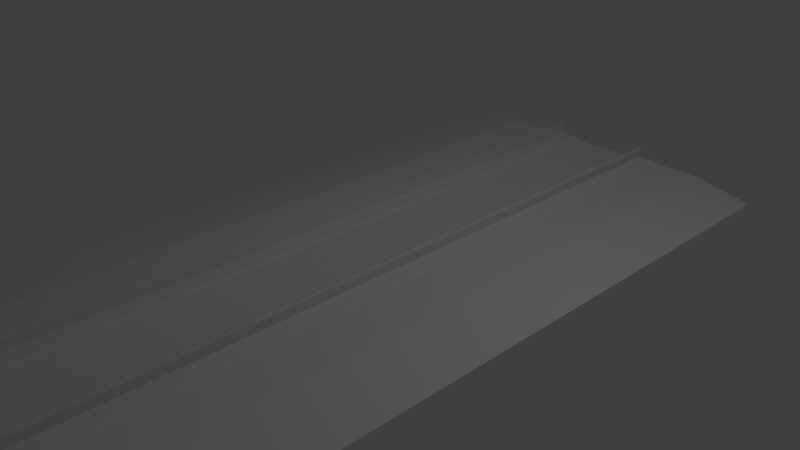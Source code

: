 # Source: PGA_DKGantry_PZeg1t6m_C.blend  (saved by Blender 4.2.66; exported with 4.5.12 LTS)
import bpy
from mathutils import Matrix  # noqa: F401  (used for matrix-valued properties, if any)

bpy.ops.wm.read_factory_settings(use_empty=True)
scene = bpy.context.scene
scene.name = 'Scene'

# ---- collections
col_main = bpy.data.collections.new('MAIN'); scene.collection.children.link(col_main)
col_main_0400 = bpy.data.collections.new('MAIN_0400'); col_main.children.link(col_main_0400)
col_pga_dkgantry_p_c_pole = bpy.data.collections.new('pga_dkgantry_P_C_pole'); col_main_0400.children.link(col_pga_dkgantry_p_c_pole)
col_main_1200 = bpy.data.collections.new('MAIN_1200'); col_main.children.link(col_main_1200)
col_pga_dk_gantry_p1t6m_c_pole_002 = bpy.data.collections.new('pga_dk_gantry_p1t6m_C_pole.002'); col_main_1200.children.link(col_pga_dk_gantry_p1t6m_c_pole_002)
col_reference_track = bpy.data.collections.new('reference_track'); scene.collection.children.link(col_reference_track)

# ---- images (referenced by path relative to the original .blend; pixels are not part of the script)
import os
ASSET_DIR = os.environ.get("B2B_ASSET_DIR", "")  # directory of the original .blend (textures are referenced by path, not embedded)
HERE = os.path.dirname(os.path.abspath(__file__))  # packed textures are extracted next to this script under _unpacked/

def load_image(name, relpath, width, height, colorspace="sRGB"):
    """Load a texture the original file referenced (path relative to the .blend, or extracted next to this script)."""
    p = next((c for c in (os.path.join(HERE, relpath), os.path.join(ASSET_DIR, relpath)) if relpath and os.path.exists(c)), "")
    if p:
        img = bpy.data.images.load(p, check_existing=True)
        img.name = name
    else:  # same state as the original file: an image datablock whose file is absent (Cycles renders it pink)
        img = bpy.data.images.new(name, width, height)
        img.source = "FILE"
        img.filepath = "//" + (relpath or name)
    img.colorspace_settings.name = colorspace
    return img
img_pga_dkgantry_pzeg1t_png = load_image('PGA_DKGantry_PZeg1t.png', 'PGA_DKGantry_PZeg1t.png', 1024, 1024, 'sRGB')
img_pga_dkgantry_wire_png = load_image('PGA_DKGantry_Wire.png', 'PGA_DKGantry_Wire.png', 1024, 1024, 'sRGB')

# ---- materials (node trees are filled in below, after node groups)
mat_pga_dkgantry_pzeg = bpy.data.materials.new('PGA_DKGantry_PZeg')
mat_pga_dkgantry_pzeg.use_backface_culling = True
mat_pga_dkgantry_wire_002 = bpy.data.materials.new('PGA_DKGantry_Wire.002')
mat_pga_dkgantry_wire_002.use_backface_culling = True

# ---- node groups
ng_auto_smooth_003 = bpy.data.node_groups.new('Auto Smooth.003', 'GeometryNodeTree')
_s = ng_auto_smooth_003.interface.new_socket(name='Geometry', in_out='OUTPUT', socket_type='NodeSocketGeometry')
_s = ng_auto_smooth_003.interface.new_socket(name='Geometry', in_out='INPUT', socket_type='NodeSocketGeometry')
_s = ng_auto_smooth_003.interface.new_socket(name='Angle', in_out='INPUT', socket_type='NodeSocketFloat')
_s.subtype = 'ANGLE'
_s.min_value = 0.0
_s.max_value = 3.142
ng_auto_smooth_003.is_modifier = True
_N = ng_auto_smooth_003.nodes; _L = ng_auto_smooth_003.links
n0 = _N.new('NodeGroupOutput'); n0.name = 'Group Output'; n0.location = (480, -100)
n1 = _N.new('NodeGroupInput'); n1.name = 'Group Input'; n1.location = (-420, -300)
n2 = _N.new('NodeGroupInput'); n2.name = 'Group Input.001'; n2.location = (-60, -100)
n3 = _N.new('GeometryNodeSetShadeSmooth'); n3.name = 'Set Shade Smooth'; n3.location = (120, -100)
n3.domain = 'EDGE'
n4 = _N.new('GeometryNodeSetShadeSmooth'); n4.name = 'Set Shade Smooth.001'; n4.location = (300, -100)
n5 = _N.new('GeometryNodeInputMeshEdgeAngle'); n5.name = 'Edge Angle'; n5.location = (-420, -220)
n6 = _N.new('GeometryNodeInputEdgeSmooth'); n6.name = 'Is Edge Smooth'; n6.location = (-60, -160)
n7 = _N.new('GeometryNodeInputShadeSmooth'); n7.name = 'Is Face Smooth'; n7.location = (-240, -340)
n8 = _N.new('FunctionNodeBooleanMath'); n8.name = 'Boolean Math'; n8.location = (-60, -220)
n9 = _N.new('FunctionNodeCompare'); n9.name = 'Compare'; n9.location = (-240, -180)
n9.operation = 'LESS_EQUAL'
_L.new(n5.outputs[0], n9.inputs[0])
_L.new(n4.outputs[0], n0.inputs[0])
_L.new(n1.outputs[1], n9.inputs[1])
_L.new(n9.outputs[0], n8.inputs[0])
_L.new(n7.outputs[0], n8.inputs[1])
_L.new(n2.outputs[0], n3.inputs[0])
_L.new(n6.outputs[0], n3.inputs[1])
_L.new(n3.outputs[0], n4.inputs[0])
_L.new(n8.outputs[0], n3.inputs[2])
n0.is_active_output = True
ng_smooth_by_angle = bpy.data.node_groups.new('Smooth by Angle', 'GeometryNodeTree')
_s = ng_smooth_by_angle.interface.new_socket(name='Mesh', in_out='OUTPUT', socket_type='NodeSocketGeometry')
_s = ng_smooth_by_angle.interface.new_socket(name='Mesh', in_out='INPUT', socket_type='NodeSocketGeometry')
_s = ng_smooth_by_angle.interface.new_socket(name='Angle', in_out='INPUT', socket_type='NodeSocketFloat')
_s.subtype = 'ANGLE'
_s.default_value = 0.5236
_s.min_value = 0.0
_s.max_value = 3.142
_s.description = 'Maximum face angle for smooth edges'
_s = ng_smooth_by_angle.interface.new_socket(name='Ignore Sharpness', in_out='INPUT', socket_type='NodeSocketBool')
_s.force_non_field = True
ng_smooth_by_angle.description = 'Set the sharpness of mesh edges based on the angle between the neighboring faces'
ng_smooth_by_angle.is_modifier = True
_N = ng_smooth_by_angle.nodes; _L = ng_smooth_by_angle.links
n0 = _N.new('GeometryNodeSetShadeSmooth'); n0.name = 'Set Shade Smooth'; n0.location = (120, -80)
n0.domain = 'EDGE'
n1 = _N.new('GeometryNodeSetShadeSmooth'); n1.name = 'Set Shade Smooth.001'; n1.location = (300, -80)
n2 = _N.new('NodeGroupOutput'); n2.name = 'Group Output'; n2.location = (480, -80)
n3 = _N.new('GeometryNodeInputMeshEdgeAngle'); n3.name = 'Edge Angle'; n3.location = (-440, -240)
n4 = _N.new('NodeGroupInput'); n4.name = 'Group Input'; n4.location = (-80, -80)
n5 = _N.new('GeometryNodeInputEdgeSmooth'); n5.name = 'Is Edge Smooth'; n5.location = (-260, -120)
n6 = _N.new('GeometryNodeInputShadeSmooth'); n6.name = 'Is Shade Smooth'; n6.location = (-440, -397)
n7 = _N.new('FunctionNodeCompare'); n7.name = 'Compare'; n7.location = (-260, -260)
n7.operation = 'LESS_EQUAL'
n7.inputs[6].default_value = (0.0, 0.0, 0.0, 0.0)
n7.inputs[7].default_value = (0.0, 0.0, 0.0, 0.0)
n8 = _N.new('FunctionNodeBooleanMath'); n8.name = 'Boolean Math.001'; n8.location = (-80, -260)
n9 = _N.new('NodeGroupInput'); n9.name = 'Group Input.001'; n9.location = (-440, -329)
n10 = _N.new('NodeGroupInput'); n10.name = 'Group Input.002'; n10.location = (-259, -189)
n11 = _N.new('FunctionNodeBooleanMath'); n11.name = 'Boolean Math'; n11.location = (-80, -149)
n11.operation = 'OR'
n12 = _N.new('FunctionNodeBooleanMath'); n12.name = 'Boolean Math.002'; n12.location = (-260, -380)
n12.operation = 'OR'
n13 = _N.new('NodeGroupInput'); n13.name = 'Group Input.003'; n13.location = (-440, -460)
_L.new(n3.outputs[0], n7.inputs[0])
_L.new(n1.outputs[0], n2.inputs[0])
_L.new(n9.outputs[1], n7.inputs[1])
_L.new(n7.outputs[0], n8.inputs[0])
_L.new(n4.outputs[0], n0.inputs[0])
_L.new(n0.outputs[0], n1.inputs[0])
_L.new(n8.outputs[0], n0.inputs[2])
_L.new(n10.outputs[2], n11.inputs[1])
_L.new(n5.outputs[0], n11.inputs[0])
_L.new(n11.outputs[0], n0.inputs[1])
_L.new(n13.outputs[2], n12.inputs[1])
_L.new(n6.outputs[0], n12.inputs[0])
_L.new(n12.outputs[0], n8.inputs[1])
n2.is_active_output = True
ng_auto_smooth_005 = bpy.data.node_groups.new('Auto Smooth.005', 'GeometryNodeTree')
_s = ng_auto_smooth_005.interface.new_socket(name='Geometry', in_out='OUTPUT', socket_type='NodeSocketGeometry')
_s = ng_auto_smooth_005.interface.new_socket(name='Geometry', in_out='INPUT', socket_type='NodeSocketGeometry')
_s = ng_auto_smooth_005.interface.new_socket(name='Angle', in_out='INPUT', socket_type='NodeSocketFloat')
_s.subtype = 'ANGLE'
_s.min_value = 0.0
_s.max_value = 3.142
ng_auto_smooth_005.is_modifier = True
_N = ng_auto_smooth_005.nodes; _L = ng_auto_smooth_005.links
n0 = _N.new('NodeGroupOutput'); n0.name = 'Group Output'; n0.location = (480, -100)
n1 = _N.new('NodeGroupInput'); n1.name = 'Group Input'; n1.location = (-420, -300)
n2 = _N.new('NodeGroupInput'); n2.name = 'Group Input.001'; n2.location = (-60, -100)
n3 = _N.new('GeometryNodeSetShadeSmooth'); n3.name = 'Set Shade Smooth'; n3.location = (120, -100)
n3.domain = 'EDGE'
n4 = _N.new('GeometryNodeSetShadeSmooth'); n4.name = 'Set Shade Smooth.001'; n4.location = (300, -100)
n5 = _N.new('GeometryNodeInputMeshEdgeAngle'); n5.name = 'Edge Angle'; n5.location = (-420, -220)
n6 = _N.new('GeometryNodeInputEdgeSmooth'); n6.name = 'Is Edge Smooth'; n6.location = (-60, -160)
n7 = _N.new('GeometryNodeInputShadeSmooth'); n7.name = 'Is Face Smooth'; n7.location = (-240, -340)
n8 = _N.new('FunctionNodeBooleanMath'); n8.name = 'Boolean Math'; n8.location = (-60, -220)
n9 = _N.new('FunctionNodeCompare'); n9.name = 'Compare'; n9.location = (-240, -180)
n9.operation = 'LESS_EQUAL'
_L.new(n5.outputs[0], n9.inputs[0])
_L.new(n4.outputs[0], n0.inputs[0])
_L.new(n1.outputs[1], n9.inputs[1])
_L.new(n9.outputs[0], n8.inputs[0])
_L.new(n7.outputs[0], n8.inputs[1])
_L.new(n2.outputs[0], n3.inputs[0])
_L.new(n6.outputs[0], n3.inputs[1])
_L.new(n3.outputs[0], n4.inputs[0])
_L.new(n8.outputs[0], n3.inputs[2])
n0.is_active_output = True

# ---- material node trees
mat_pga_dkgantry_pzeg.use_nodes = True; mat_pga_dkgantry_pzeg.node_tree.nodes.clear()
_N = mat_pga_dkgantry_pzeg.node_tree.nodes; _L = mat_pga_dkgantry_pzeg.node_tree.links
n0 = _N.new('ShaderNodeOutputMaterial'); n0.name = 'Material Output'; n0.location = (300, 0)
n1 = _N.new('ShaderNodeBsdfPrincipled'); n1.name = 'Principled BSDF'; n1.location = (0, 0)
n2 = _N.new('ShaderNodeTexImage'); n2.name = 'Image Texture'; n2.location = (-300, 0)
n3 = _N.new('ShaderNodeUVMap'); n3.name = 'UV Map'; n3.location = (-550, 0)
n4 = _N.new('ShaderNodeBsdfPrincipled'); n4.name = 'Principled BSDF.001'; n4.location = (10, 0)
n5 = _N.new('ShaderNodeTexImage'); n5.name = 'Image Texture.001'; n5.location = (-280, -20)
n5.image = img_pga_dkgantry_pzeg1t_png
_L.new(n4.outputs[0], n0.inputs[0])
_L.new(n5.outputs[0], n4.inputs[0])
n0.is_active_output = True
mat_pga_dkgantry_wire_002.use_nodes = True; mat_pga_dkgantry_wire_002.node_tree.nodes.clear()
_N = mat_pga_dkgantry_wire_002.node_tree.nodes; _L = mat_pga_dkgantry_wire_002.node_tree.links
n0 = _N.new('ShaderNodeOutputMaterial'); n0.name = 'Material Output'; n0.location = (300, 0)
n1 = _N.new('ShaderNodeBsdfPrincipled'); n1.name = 'Principled BSDF'; n1.location = (0, 0)
n1.distribution = 'GGX'
n1.subsurface_method = 'RANDOM_WALK_SKIN'
n1.inputs[2].default_value = 1.0
n1.inputs[3].default_value = 1.45
n1.inputs[13].default_value = 0.0
n1.inputs[27].default_value = (0.0, 0.0, 0.0, 1.0)
n1.inputs[28].default_value = 1.0
n2 = _N.new('ShaderNodeTexImage'); n2.name = 'Image Texture'; n2.location = (-300, 0)
n2.image = img_pga_dkgantry_wire_png
n3 = _N.new('ShaderNodeUVMap'); n3.name = 'UV Map'; n3.location = (-550, 0)
n3.uv_map = 'UVMap'
_L.new(n1.outputs[0], n0.inputs[0])
_L.new(n3.outputs[0], n2.inputs[0])
_L.new(n2.outputs[0], n1.inputs[0])
n0.is_active_output = True

# ---- world
world_world = bpy.data.worlds.new('World'); scene.world = world_world
world_world.use_nodes = True; world_world.node_tree.nodes.clear()
_N = world_world.node_tree.nodes; _L = world_world.node_tree.links
n0 = _N.new('ShaderNodeBackground'); n0.name = 'Background'; n0.location = (10, 300)
n0.inputs[0].default_value = (0.05088, 0.05088, 0.05088, 1.0)
n1 = _N.new('ShaderNodeOutputWorld'); n1.name = 'World Output'; n1.location = (300, 300)
_L.new(n0.outputs[0], n1.inputs[0])
n1.is_active_output = True
world_world.color = (0.05088, 0.05088, 0.05088)
world_world.use_sun_shadow = False
world_world.sun_shadow_jitter_overblur = 0.0
world_world.cycles.sampling_method = 'MANUAL'

# ---- cameras
cam_camera = bpy.data.cameras.new('Camera')
cam_camera.clip_end = 100.0
cam_camera.lens = 35.0
cam_camera.sensor_width = 32.0
cam_camera.sensor_height = 18.0
cam_camera.ortho_scale = 7.314
cam_camera.dof.focus_distance = 0.0
cam_camera.dof.aperture_fstop = 128.0

# ---- lights
light_lamp = bpy.data.lights.new('Lamp', 'POINT')
light_lamp.transmission_factor = 0.0
light_lamp.cutoff_distance = 30.0
light_lamp.energy = 100.0
light_lamp.shadow_buffer_clip_start = 1.001
light_lamp.shadow_soft_size = 0.1
light_lamp.shadow_maximum_resolution = 0.006
light_lamp.use_absolute_resolution = True

# ---- meshes
me_pga_dk_gantry_p1t6m_c_pole_clamp_001 = bpy.data.meshes.new('pga_dk_gantry_p1t6m_C_pole_clamp.001')
me_pga_dk_gantry_p1t6m_c_pole_clamp_001.from_pydata([(2.45, -0.1316, 8.089), (2.45, -0.14, 8.096), (2.45, -0.1342, 8.09), (2.45, -0.1365, 8.091), (2.45, -0.1384, 8.092), (2.45, -0.1396, 8.094), (2.45, 0.14, 8.096), (2.45, 0.1316, 8.089), (2.45, 0.1396, 8.094), (2.45, 0.1384, 8.092), (2.45, 0.1365, 8.091), (2.45, 0.1342, 8.09), (2.45, -0.14, 8.304), (2.45, -0.1316, 8.311), (2.45, -0.1396, 8.306), (2.45, -0.1384, 8.308), (2.45, -0.1365, 8.309), (2.45, -0.1342, 8.31), (2.55, -0.14, 8.096), (2.55, -0.1316, 8.089), (2.55, -0.1396, 8.094), (2.55, -0.1384, 8.092), (2.55, -0.1365, 8.091), (2.55, -0.1342, 8.09), (2.55, 0.1316, 8.089), (2.55, 0.14, 8.096), (2.55, 0.1342, 8.09), (2.55, 0.1365, 8.091), (2.55, 0.1384, 8.092), (2.55, 0.1396, 8.094), (2.55, -0.1316, 8.311), (2.55, -0.14, 8.304), (2.55, -0.1342, 8.31), (2.55, -0.1365, 8.309), (2.55, -0.1384, 8.308), (2.55, -0.1396, 8.306), (2.55, 0.14, 8.304), (2.55, 0.1316, 8.311), (2.55, 0.1396, 8.306), (2.55, 0.1384, 8.308), (2.55, 0.1365, 8.309), (2.55, 0.1342, 8.31), (2.45, 0.1316, 8.311), (2.45, 0.14, 8.304), (2.45, 0.1342, 8.31), (2.45, 0.1365, 8.309), (2.45, 0.1384, 8.308), (2.45, 0.1396, 8.306)], [], [(18, 31, 12, 1), (0, 2, 3, 4, 5, 1, 12, 14, 15, 16, 17, 13, 42, 44, 45, 46, 47, 43, 6, 8, 9, 10, 11, 7), (6, 43, 36, 25), (24, 26, 27, 28, 29, 25, 36, 38, 39, 40, 41, 37, 30, 32, 33, 34, 35, 31, 18, 20, 21, 22, 23, 19), (37, 42, 13, 30), (0, 19, 23, 2), (2, 23, 22, 3), (3, 22, 21, 4), (4, 21, 20, 5), (5, 20, 18, 1), (30, 13, 17, 32), (32, 17, 16, 33), (33, 16, 15, 34), (34, 15, 14, 35), (35, 14, 12, 31), (42, 37, 41, 44), (44, 41, 40, 45), (45, 40, 39, 46), (46, 39, 38, 47), (47, 38, 36, 43), (24, 7, 11, 26), (26, 11, 10, 27), (27, 10, 9, 28), (28, 9, 8, 29), (29, 8, 6, 25), (7, 24, 19, 0)])
me_pga_dk_gantry_p1t6m_c_pole_clamp_001.polygons.foreach_set('use_smooth', [True] * 26)
_uv = me_pga_dk_gantry_p1t6m_c_pole_clamp_001.uv_layers.new(name='UVMap')
_uv.uv.foreach_set('vector', [0.1537, 0.95, 0.1537, 0.9306, 0.163, 0.9306, 0.163, 0.95, 0.1743, 0.5844, 0.1743, 0.5846, 0.1742, 0.5849, 0.1741, 0.585, 0.1739, 0.5851, 0.1737, 0.5852, 0.1543, 0.5852, 0.1541, 0.5851, 0.1539, 0.585, 0.1538, 0.5849, 0.1537, 0.5846, 0.1537, 0.5844, 0.1537, 0.5598, 0.1537, 0.5596, 0.1538, 0.5593, 0.1539, 0.5592, 0.1541, 0.5591, 0.1543, 0.559, 0.1737, 0.559, 0.1739, 0.5591, 0.1741, 0.5592, 0.1742, 0.5593, 0.1743, 0.5596, 0.1743, 0.5598, 0.1537, 0.9782, 0.1537, 0.9588, 0.163, 0.9588, 0.163, 0.9782, 0.1743, 0.6186, 0.1743, 0.6188, 0.1742, 0.6191, 0.1741, 0.6192, 0.1739, 0.6194, 0.1737, 0.6194, 0.1543, 0.6194, 0.1541, 0.6194, 0.1539, 0.6192, 0.1538, 0.6191, 0.1537, 0.6188, 0.1537, 0.6186, 0.1537, 0.594, 0.1537, 0.5938, 0.1538, 0.5936, 0.1539, 0.5934, 0.1541, 0.5933, 0.1543, 0.5932, 0.1737, 0.5932, 0.1739, 0.5933, 0.1741, 0.5934, 0.1742, 0.5936, 0.1743, 0.5938, 0.1743, 0.594, 0.163, 0.8312, 0.1537, 0.8312, 0.1537, 0.8066, 0.163, 0.8066, 0.163, 0.8405, 0.1537, 0.8405, 0.1537, 0.8403, 0.163, 0.8403, 0.163, 0.8403, 0.1537, 0.8403, 0.1537, 0.8401, 0.163, 0.8401, 0.163, 0.8401, 0.1537, 0.8401, 0.1537, 0.8399, 0.163, 0.8399, 0.163, 0.9503, 0.1537, 0.9503, 0.1537, 0.9502, 0.163, 0.9502, 0.163, 0.9502, 0.1537, 0.9502, 0.1537, 0.95, 0.163, 0.95, 0.163, 0.8066, 0.1537, 0.8066, 0.1537, 0.8064, 0.163, 0.8064, 0.163, 0.8064, 0.1537, 0.8064, 0.1537, 0.8062, 0.163, 0.8062, 0.163, 0.8062, 0.1537, 0.8062, 0.1537, 0.806, 0.163, 0.806, 0.1537, 0.9302, 0.163, 0.9302, 0.163, 0.9304, 0.1537, 0.9304, 0.1537, 0.9304, 0.163, 0.9304, 0.163, 0.9306, 0.1537, 0.9306, 0.1537, 0.8312, 0.163, 0.8312, 0.163, 0.8314, 0.1537, 0.8314, 0.1537, 0.8314, 0.163, 0.8314, 0.163, 0.8317, 0.1537, 0.8317, 0.1537, 0.8317, 0.163, 0.8317, 0.163, 0.8318, 0.1537, 0.8318, 0.1537, 0.9584, 0.163, 0.9584, 0.163, 0.9586, 0.1537, 0.9586, 0.1537, 0.9586, 0.163, 0.9586, 0.163, 0.9588, 0.1537, 0.9588, 0.1537, 0.8651, 0.163, 0.8651, 0.163, 0.8654, 0.1537, 0.8654, 0.1537, 0.8654, 0.163, 0.8654, 0.163, 0.8656, 0.1537, 0.8656, 0.1537, 0.8656, 0.163, 0.8656, 0.163, 0.8658, 0.1537, 0.8658, 0.163, 0.9785, 0.1537, 0.9785, 0.1537, 0.9784, 0.163, 0.9784, 0.163, 0.9784, 0.1537, 0.9784, 0.1537, 0.9782, 0.163, 0.9782, 0.163, 0.8651, 0.1537, 0.8651, 0.1537, 0.8405, 0.163, 0.8405])
me_pga_dk_gantry_p1t6m_c_pole_clamp_001.materials.append(mat_pga_dkgantry_pzeg)
me_pga_dk_gantry_p1t6m_c_pole_clamp_001.update()
me_pga_dk_gantry_p1t6m_c_pole_clamp_bolt1_001 = bpy.data.meshes.new('pga_dk_gantry_p1t6m_C_pole_clamp_bolt1.001')
me_pga_dk_gantry_p1t6m_c_pole_clamp_bolt1_001.from_pydata([(-8.26, -0.105, -2.56), (-8.26, -0.105, -2.44), (-8.245, -0.1125, -2.56), (-8.245, -0.1125, -2.44), (-8.245, -0.1275, -2.56), (-8.245, -0.1275, -2.44), (-8.26, -0.135, -2.56), (-8.26, -0.135, -2.44), (-8.275, -0.1275, -2.56), (-8.275, -0.1275, -2.44), (-8.275, -0.1125, -2.56), (-8.275, -0.1125, -2.44), (-8.14, 0.135, -2.56), (-8.14, 0.135, -2.44), (-8.125, 0.1275, -2.56), (-8.125, 0.1275, -2.44), (-8.125, 0.1125, -2.56), (-8.125, 0.1125, -2.44), (-8.14, 0.105, -2.56), (-8.14, 0.105, -2.44), (-8.155, 0.1125, -2.56), (-8.155, 0.1125, -2.44), (-8.155, 0.1275, -2.56), (-8.155, 0.1275, -2.44), (-8.26, 0.135, -2.56), (-8.26, 0.135, -2.44), (-8.245, 0.1275, -2.56), (-8.245, 0.1275, -2.44), (-8.245, 0.1125, -2.56), (-8.245, 0.1125, -2.44), (-8.26, 0.105, -2.56), (-8.26, 0.105, -2.44), (-8.275, 0.1125, -2.56), (-8.275, 0.1125, -2.44), (-8.275, 0.1275, -2.56), (-8.275, 0.1275, -2.44), (-8.14, -0.105, -2.56), (-8.14, -0.105, -2.44), (-8.125, -0.1125, -2.56), (-8.125, -0.1125, -2.44), (-8.125, -0.1275, -2.56), (-8.125, -0.1275, -2.44), (-8.14, -0.135, -2.56), (-8.14, -0.135, -2.44), (-8.155, -0.1275, -2.56), (-8.155, -0.1275, -2.44), (-8.155, -0.1125, -2.56), (-8.155, -0.1125, -2.44)], [], [(0, 1, 3, 2), (2, 3, 5, 4), (4, 5, 7, 6), (6, 7, 9, 8), (3, 1, 11, 9, 7, 5), (8, 9, 11, 10), (10, 11, 1, 0), (0, 2, 4, 6, 8, 10), (12, 13, 15, 14), (14, 15, 17, 16), (16, 17, 19, 18), (18, 19, 21, 20), (15, 13, 23, 21, 19, 17), (20, 21, 23, 22), (22, 23, 13, 12), (12, 14, 16, 18, 20, 22), (24, 25, 27, 26), (26, 27, 29, 28), (28, 29, 31, 30), (30, 31, 33, 32), (27, 25, 35, 33, 31, 29), (32, 33, 35, 34), (34, 35, 25, 24), (24, 26, 28, 30, 32, 34), (36, 37, 39, 38), (38, 39, 41, 40), (40, 41, 43, 42), (42, 43, 45, 44), (39, 37, 47, 45, 43, 41), (44, 45, 47, 46), (46, 47, 37, 36), (36, 38, 40, 42, 44, 46)])
_uv = me_pga_dk_gantry_p1t6m_c_pole_clamp_bolt1_001.uv_layers.new(name='UVMap')
_uv.uv.foreach_set('vector', [0.4794, 0.307, 0.4794, 0.2713, 0.4824, 0.2713, 0.4824, 0.307, 0.4724, 0.3684, 0.4724, 0.3327, 0.4744, 0.3327, 0.4744, 0.3684, 0.4744, 0.3684, 0.4744, 0.3327, 0.4794, 0.3327, 0.4794, 0.3684, 0.4794, 0.3684, 0.4794, 0.3327, 0.4824, 0.3327, 0.4824, 0.3684, 0.446, 0.09687, 0.442, 0.09388, 0.442, 0.08889, 0.446, 0.08689, 0.4499, 0.08989, 0.4499, 0.09488, 0.4724, 0.307, 0.4724, 0.2713, 0.4744, 0.2713, 0.4744, 0.307, 0.4744, 0.307, 0.4744, 0.2713, 0.4794, 0.2713, 0.4794, 0.307, 0.442, 0.1295, 0.442, 0.1245, 0.446, 0.1225, 0.4499, 0.1255, 0.4499, 0.1305, 0.446, 0.1325, 0.4794, 0.6139, 0.4794, 0.5782, 0.4824, 0.5782, 0.4824, 0.6139, 0.4443, 0.6754, 0.4443, 0.6397, 0.4463, 0.6397, 0.4463, 0.6754, 0.4463, 0.6754, 0.4463, 0.6397, 0.4513, 0.6397, 0.4513, 0.6754, 0.4513, 0.6754, 0.4513, 0.6397, 0.4543, 0.6397, 0.4543, 0.6754, 0.446, 0.3821, 0.442, 0.3791, 0.442, 0.3741, 0.446, 0.3721, 0.4499, 0.3751, 0.4499, 0.3801, 0.4724, 0.6139, 0.4724, 0.5782, 0.4744, 0.5782, 0.4744, 0.6139, 0.4744, 0.6139, 0.4744, 0.5782, 0.4794, 0.5782, 0.4794, 0.6139, 0.4499, 0.4147, 0.446, 0.4177, 0.442, 0.4157, 0.442, 0.4107, 0.446, 0.4077, 0.4499, 0.4097, 0.4794, 0.6753, 0.4794, 0.6396, 0.4824, 0.6396, 0.4824, 0.6753, 0.4724, 0.7367, 0.4724, 0.701, 0.4744, 0.701, 0.4744, 0.7367, 0.4744, 0.7367, 0.4744, 0.701, 0.4794, 0.701, 0.4794, 0.7367, 0.4794, 0.7367, 0.4794, 0.701, 0.4824, 0.701, 0.4824, 0.7367, 0.446, 0.2395, 0.442, 0.2365, 0.442, 0.2315, 0.446, 0.2295, 0.4499, 0.2325, 0.4499, 0.2375, 0.4724, 0.6753, 0.4724, 0.6396, 0.4744, 0.6396, 0.4744, 0.6753, 0.4744, 0.6753, 0.4744, 0.6396, 0.4794, 0.6396, 0.4794, 0.6753, 0.4464, 0.4869, 0.442, 0.4847, 0.442, 0.4802, 0.4464, 0.478, 0.4509, 0.4802, 0.4509, 0.4847, 0.4794, 0.4298, 0.4794, 0.3941, 0.4824, 0.3941, 0.4824, 0.4298, 0.4724, 0.7981, 0.4724, 0.7624, 0.4744, 0.7624, 0.4744, 0.7981, 0.4744, 0.7981, 0.4744, 0.7624, 0.4794, 0.7624, 0.4794, 0.7981, 0.4794, 0.7981, 0.4794, 0.7624, 0.4824, 0.7624, 0.4824, 0.7981, 0.4509, 0.5193, 0.4464, 0.5215, 0.442, 0.5193, 0.442, 0.5148, 0.4464, 0.5126, 0.4509, 0.5148, 0.4724, 0.4298, 0.4724, 0.3941, 0.4744, 0.3941, 0.4744, 0.4298, 0.4744, 0.4298, 0.4744, 0.3941, 0.4794, 0.3941, 0.4794, 0.4298, 0.4464, 0.5561, 0.442, 0.5539, 0.442, 0.5494, 0.4464, 0.5472, 0.4509, 0.5494, 0.4509, 0.5539])
me_pga_dk_gantry_p1t6m_c_pole_clamp_bolt1_001.materials.append(mat_pga_dkgantry_pzeg)
me_pga_dk_gantry_p1t6m_c_pole_clamp_bolt1_001.update()
me_pga_dk_gantry_p1t6m_m_pole_002 = bpy.data.meshes.new('pga_dk_gantry_p1t6m_M_pole.002')
me_pga_dk_gantry_p1t6m_m_pole_002.from_pydata([(-2.45, -0.1, 8.28), (-2.45, -0.08, 8.3), (-2.45, -0.09732, 8.29), (-2.45, -0.09, 8.297), (-2.45, 0.08, 8.3), (-2.45, 0.1, 8.28), (-2.45, 0.09, 8.297), (-2.45, 0.09732, 8.29), (2.45, -0.08, 8.3), (2.45, -0.1, 8.28), (2.45, -0.09, 8.297), (2.45, -0.09732, 8.29), (-2.45, -0.08, 8.1), (-2.45, -0.1, 8.12), (-2.45, -0.09, 8.103), (-2.45, -0.09732, 8.11), (-2.45, 0.1, 8.12), (-2.45, 0.08, 8.1), (-2.45, 0.09732, 8.11), (-2.45, 0.09, 8.103), (2.45, -0.1, 8.12), (2.45, -0.08, 8.1), (2.45, -0.09732, 8.11), (2.45, -0.09, 8.103), (2.45, 0.08, 8.1), (2.45, 0.1, 8.12), (2.45, 0.09, 8.103), (2.45, 0.09732, 8.11), (2.45, 0.1, 8.28), (2.45, 0.08, 8.3), (2.45, 0.09732, 8.29), (2.45, 0.09, 8.297)], [], [(5, 28, 25, 16), (13, 20, 9, 0), (4, 6, 7, 5, 16, 18, 19, 17, 12, 14, 15, 13, 0, 2, 3, 1), (17, 24, 21, 12), (24, 26, 27, 25, 28, 30, 31, 29, 8, 10, 11, 9, 20, 22, 23, 21), (0, 9, 11, 2), (2, 11, 10, 3), (3, 10, 8, 1), (20, 13, 15, 22), (22, 15, 14, 23), (23, 14, 12, 21), (24, 17, 19, 26), (26, 19, 18, 27), (27, 18, 16, 25), (28, 5, 7, 30), (30, 7, 6, 31), (31, 6, 4, 29), (1, 8, 29, 4)])
me_pga_dk_gantry_p1t6m_m_pole_002.polygons.foreach_set('use_smooth', [True] * 18)
_uv = me_pga_dk_gantry_p1t6m_m_pole_002.uv_layers.new(name='UVMap')
_uv.uv.foreach_set('vector', [0.1696, 0.02476, 0.1696, 0.4825, 0.1546, 0.4825, 0.1546, 0.02476, 0.349, 0.8617, 0.349, 0.404, 0.364, 0.404, 0.364, 0.8617, 0.1537, 0.6598, 0.1539, 0.6589, 0.1546, 0.6582, 0.1556, 0.6579, 0.1705, 0.6579, 0.1714, 0.6582, 0.1721, 0.6589, 0.1724, 0.6598, 0.1724, 0.6747, 0.1721, 0.6757, 0.1714, 0.6764, 0.1705, 0.6766, 0.1556, 0.6766, 0.1546, 0.6764, 0.1539, 0.6757, 0.1537, 0.6747, 0.144, 0.02476, 0.144, 0.4825, 0.1291, 0.4825, 0.1291, 0.02476, 0.1724, 0.7015, 0.1721, 0.7024, 0.1714, 0.7031, 0.1705, 0.7034, 0.1556, 0.7034, 0.1546, 0.7031, 0.1539, 0.7024, 0.1537, 0.7015, 0.1537, 0.6865, 0.1539, 0.6856, 0.1546, 0.6849, 0.1556, 0.6847, 0.1705, 0.6847, 0.1714, 0.6849, 0.1721, 0.6856, 0.1724, 0.6865, 0.364, 0.8617, 0.364, 0.404, 0.3649, 0.404, 0.3649, 0.8617, 0.1274, 0.9484, 0.1274, 0.4906, 0.1281, 0.4906, 0.1281, 0.9484, 0.1281, 0.9484, 0.1281, 0.4906, 0.1291, 0.4906, 0.1291, 0.9484, 0.349, 0.404, 0.349, 0.8617, 0.3481, 0.8617, 0.3481, 0.404, 0.1274, 0.4825, 0.1274, 0.02476, 0.1281, 0.02476, 0.1281, 0.4825, 0.1281, 0.4825, 0.1281, 0.02476, 0.1291, 0.02476, 0.1291, 0.4825, 0.144, 0.4825, 0.144, 0.02476, 0.1449, 0.02476, 0.1449, 0.4825, 0.1449, 0.4825, 0.1449, 0.02476, 0.1456, 0.02476, 0.1456, 0.4825, 0.1537, 0.4825, 0.1537, 0.02476, 0.1546, 0.02476, 0.1546, 0.4825, 0.1696, 0.4825, 0.1696, 0.02476, 0.1705, 0.02476, 0.1705, 0.4825, 0.1456, 0.4906, 0.1456, 0.9484, 0.1449, 0.9484, 0.1449, 0.4906, 0.1449, 0.4906, 0.1449, 0.9484, 0.144, 0.9484, 0.144, 0.4906, 0.1291, 0.9484, 0.1291, 0.4906, 0.144, 0.4906, 0.144, 0.9484])
me_pga_dk_gantry_p1t6m_m_pole_002.materials.append(mat_pga_dkgantry_pzeg)
me_pga_dk_gantry_p1t6m_m_pole_002.update()
me_pga_dk_gantry_n1t6m_z_m_supportwire_001 = bpy.data.meshes.new('pga_dk_gantry_n1t6m_Z_M_supportwire.001')
me_pga_dk_gantry_n1t6m_z_m_supportwire_001.from_pydata([(-22.33, 0.02, -1.0), (-22.33, 0.02, 1.0), (-22.31, 0.0, -1.0), (-22.31, 0.0, 1.0), (-22.33, -0.02, -1.0), (-22.33, -0.02, 1.0), (-22.35, 0.0, -1.0), (-22.35, 0.0, 1.0)], [], [(0, 1, 3, 2), (2, 3, 5, 4), (3, 1, 7, 5), (4, 5, 7, 6), (6, 7, 1, 0), (0, 2, 4, 6)])
me_pga_dk_gantry_n1t6m_z_m_supportwire_001.polygons.foreach_set('use_smooth', [True] * 6)
_uv = me_pga_dk_gantry_n1t6m_z_m_supportwire_001.uv_layers.new(name='UVMap')
_uv.uv.foreach_set('vector', [0.5774, 0.0, 0.5774, 0.6667, 0.5673, 0.6667, 0.5673, 0.0, 0.5586, 0.0, 0.5586, 0.6667, 0.5485, 0.6667, 0.5485, 0.0, 0.9424, 0.2844, 0.9424, 0.275, 0.9525, 0.275, 0.9525, 0.2844, 0.5398, 0.0, 0.5398, 0.6667, 0.5297, 0.6667, 0.5297, 0.0, 0.5209, 0.0, 0.5209, 0.6667, 0.5108, 0.6667, 0.5108, 0.0, 0.9235, 0.275, 0.9336, 0.275, 0.9336, 0.2844, 0.9235, 0.2844])
me_pga_dk_gantry_n1t6m_z_m_supportwire_001.materials.append(mat_pga_dkgantry_wire_002)
me_pga_dk_gantry_n1t6m_z_m_supportwire_001.update()
me_pga_dk_gantry_n1t6m_z_m_supportwire_insulator1_003 = bpy.data.meshes.new('pga_dk_gantry_n1t6m_Z_M_supportwire_insulator1.003')
me_pga_dk_gantry_n1t6m_z_m_supportwire_insulator1_003.from_pydata([(-3.147, 0.04302, -6.4), (-3.137, 0.04302, -6.438), (-3.135, 0.01194, -6.42), (-3.131, 0.0741, -6.384), (-3.135, 0.0741, -6.42), (-3.129, 0.04302, -6.366), (-3.131, 0.01194, -6.384), (-3.129, 0.04302, -6.366), (-3.131, 0.01194, -6.384), (-3.119, 0.04302, -6.367), (-3.121, 0.01194, -6.385), (-3.131, 0.0741, -6.384), (-3.121, 0.0741, -6.385), (-3.135, 0.0741, -6.42), (-3.137, 0.04302, -6.438), (-3.125, 0.0741, -6.421), (-3.127, 0.04302, -6.439), (-3.125, 0.01194, -6.421), (-3.135, 0.01194, -6.42), (-3.125, 0.01194, -6.421), (-3.135, 0.01194, -6.42), (-3.109, 0.04302, -6.404), (-3.119, 0.04302, -6.367), (-3.121, 0.01194, -6.385), (-3.125, 0.01194, -6.421), (-3.127, 0.04302, -6.439), (-3.125, 0.0741, -6.421), (-3.121, 0.0741, -6.385), (-3.203, 0.04302, -6.395), (-3.19, 0.0741, -6.414), (-3.185, 0.04302, -6.36), (-3.19, 0.01194, -6.414), (-3.187, 0.01194, -6.378), (-3.187, 0.0741, -6.378), (-3.192, 0.04302, -6.432), (-3.185, 0.04302, -6.36), (-3.187, 0.0741, -6.378), (-3.177, 0.01194, -6.379), (-3.175, 0.04302, -6.361), (-3.187, 0.01194, -6.378), (-3.181, 0.01194, -6.415), (-3.19, 0.01194, -6.414), (-3.177, 0.0741, -6.379), (-3.19, 0.0741, -6.414), (-3.181, 0.0741, -6.415), (-3.192, 0.04302, -6.432), (-3.182, 0.04302, -6.433), (-3.181, 0.01194, -6.415), (-3.19, 0.01194, -6.414), (-3.165, 0.04302, -6.399), (-3.175, 0.04302, -6.361), (-3.181, 0.01194, -6.415), (-3.177, 0.01194, -6.379), (-3.181, 0.0741, -6.415), (-3.182, 0.04302, -6.433), (-3.177, 0.0741, -6.379), (-3.258, 0.04302, -6.389), (-3.242, 0.0741, -6.372), (-3.246, 0.0741, -6.408), (-3.248, 0.04302, -6.426), (-3.246, 0.01194, -6.408), (-3.241, 0.04302, -6.354), (-3.242, 0.01194, -6.372), (-3.241, 0.04302, -6.354), (-3.242, 0.0741, -6.372), (-3.232, 0.01194, -6.373), (-3.242, 0.01194, -6.372), (-3.231, 0.04302, -6.356), (-3.232, 0.0741, -6.373), (-3.246, 0.0741, -6.408), (-3.236, 0.0741, -6.409), (-3.238, 0.04302, -6.427), (-3.248, 0.04302, -6.426), (-3.246, 0.01194, -6.408), (-3.236, 0.01194, -6.409), (-3.246, 0.01194, -6.408), (-3.236, 0.01194, -6.409), (-3.22, 0.04302, -6.393), (-3.232, 0.01194, -6.373), (-3.236, 0.0741, -6.409), (-3.232, 0.0741, -6.373), (-3.236, 0.01194, -6.409), (-3.238, 0.04302, -6.427), (-3.231, 0.04302, -6.356), (-3.175, 0.04302, -6.397), (-3.159, 0.01194, -6.381), (-3.157, 0.04302, -6.363), (-3.163, 0.01194, -6.417), (-3.164, 0.04302, -6.435), (-3.163, 0.0741, -6.417), (-3.159, 0.0741, -6.381), (-3.157, 0.04302, -6.363), (-3.159, 0.01194, -6.381), (-3.149, 0.01194, -6.382), (-3.147, 0.04302, -6.364), (-3.159, 0.0741, -6.381), (-3.149, 0.0741, -6.382), (-3.163, 0.0741, -6.417), (-3.164, 0.04302, -6.435), (-3.153, 0.0741, -6.418), (-3.155, 0.04302, -6.436), (-3.163, 0.01194, -6.417), (-3.153, 0.01194, -6.418), (-3.153, 0.01194, -6.418), (-3.163, 0.01194, -6.417), (-3.137, 0.04302, -6.401), (-3.155, 0.04302, -6.436), (-3.153, 0.0741, -6.418), (-3.147, 0.04302, -6.364), (-3.153, 0.01194, -6.418), (-3.149, 0.01194, -6.382), (-3.149, 0.0741, -6.382), (-3.23, 0.04302, -6.392), (-3.213, 0.04302, -6.357), (-3.215, 0.01194, -6.375), (-3.22, 0.04302, -6.429), (-3.218, 0.01194, -6.411), (-3.215, 0.0741, -6.375), (-3.218, 0.0741, -6.411), (-3.213, 0.04302, -6.357), (-3.215, 0.0741, -6.375), (-3.215, 0.01194, -6.375), (-3.203, 0.04302, -6.358), (-3.205, 0.01194, -6.376), (-3.208, 0.01194, -6.412), (-3.218, 0.01194, -6.411), (-3.205, 0.0741, -6.376), (-3.218, 0.0741, -6.411), (-3.208, 0.0741, -6.412), (-3.22, 0.04302, -6.429), (-3.21, 0.04302, -6.43), (-3.218, 0.01194, -6.411), (-3.208, 0.01194, -6.412), (-3.193, 0.04302, -6.396), (-3.203, 0.04302, -6.358), (-3.208, 0.0741, -6.412), (-3.21, 0.04302, -6.43), (-3.208, 0.01194, -6.412), (-3.205, 0.01194, -6.376), (-3.205, 0.0741, -6.376), (-3.286, 0.04302, -6.386), (-3.268, 0.04302, -6.352), (-3.274, 0.01194, -6.405), (-3.27, 0.01194, -6.369), (-3.27, 0.0741, -6.369), (-3.276, 0.04302, -6.423), (-3.274, 0.0741, -6.405), (-3.268, 0.04302, -6.352), (-3.26, 0.01194, -6.37), (-3.258, 0.04302, -6.353), (-3.27, 0.01194, -6.369), (-3.27, 0.0741, -6.369), (-3.26, 0.0741, -6.37), (-3.274, 0.0741, -6.405), (-3.264, 0.0741, -6.406), (-3.276, 0.04302, -6.423), (-3.274, 0.01194, -6.405), (-3.266, 0.04302, -6.424), (-3.264, 0.01194, -6.406), (-3.274, 0.01194, -6.405), (-3.264, 0.01194, -6.406), (-3.248, 0.04302, -6.39), (-3.264, 0.01194, -6.406), (-3.266, 0.04302, -6.424), (-3.264, 0.0741, -6.406), (-3.26, 0.0741, -6.37), (-3.258, 0.04302, -6.353), (-3.26, 0.01194, -6.37)], [], [(0, 4, 1), (0, 1, 2), (0, 2, 6), (0, 5, 3), (0, 3, 4), (0, 6, 5), (7, 8, 10), (11, 7, 9), (7, 10, 9), (11, 9, 12), (13, 11, 12), (14, 13, 15), (13, 12, 15), (14, 15, 16), (18, 14, 16), (18, 16, 17), (8, 19, 10), (8, 20, 19), (21, 27, 22), (21, 22, 23), (21, 23, 24), (21, 24, 25), (21, 25, 26), (21, 26, 27), (28, 33, 29), (28, 29, 34), (28, 30, 33), (28, 32, 30), (28, 34, 31), (28, 31, 32), (36, 35, 38), (35, 39, 37), (35, 37, 38), (39, 41, 40), (39, 40, 37), (36, 38, 42), (43, 36, 42), (43, 42, 44), (45, 43, 44), (45, 44, 46), (48, 45, 46), (48, 46, 47), (49, 55, 50), (49, 50, 52), (49, 51, 54), (49, 52, 51), (49, 53, 55), (49, 54, 53), (56, 61, 57), (56, 57, 58), (56, 58, 59), (56, 59, 60), (56, 60, 62), (56, 62, 61), (64, 63, 67), (63, 66, 65), (63, 65, 67), (64, 67, 68), (69, 64, 68), (69, 68, 70), (72, 70, 71), (72, 69, 70), (73, 72, 71), (73, 71, 74), (66, 75, 76), (66, 76, 65), (77, 78, 81), (77, 83, 78), (77, 79, 80), (77, 82, 79), (77, 80, 83), (77, 81, 82), (84, 87, 85), (84, 85, 86), (84, 86, 90), (84, 88, 87), (84, 89, 88), (84, 90, 89), (91, 92, 93), (91, 93, 94), (95, 91, 94), (95, 94, 96), (97, 95, 96), (97, 96, 99), (98, 97, 99), (98, 99, 100), (101, 98, 100), (101, 100, 102), (92, 103, 93), (92, 104, 103), (105, 106, 107), (105, 109, 106), (105, 107, 111), (105, 111, 108), (105, 108, 110), (105, 110, 109), (112, 113, 117), (112, 114, 113), (112, 116, 114), (112, 118, 115), (112, 115, 116), (112, 117, 118), (120, 119, 122), (119, 121, 123), (119, 123, 122), (121, 124, 123), (121, 125, 124), (120, 122, 126), (127, 120, 126), (127, 126, 128), (129, 127, 128), (129, 128, 130), (131, 129, 130), (131, 130, 132), (133, 139, 134), (133, 134, 138), (133, 135, 139), (133, 136, 135), (133, 137, 136), (133, 138, 137), (140, 141, 144), (140, 143, 141), (140, 145, 142), (140, 142, 143), (140, 144, 146), (140, 146, 145), (147, 150, 148), (147, 148, 149), (151, 147, 149), (151, 149, 152), (153, 151, 152), (153, 152, 154), (155, 153, 154), (156, 155, 157), (155, 154, 157), (156, 157, 158), (150, 160, 148), (150, 159, 160), (161, 162, 163), (161, 167, 162), (161, 163, 164), (161, 164, 165), (161, 165, 166), (161, 166, 167)])
me_pga_dk_gantry_n1t6m_z_m_supportwire_insulator1_003.polygons.foreach_set('use_smooth', [True] * 144)
_uv = me_pga_dk_gantry_n1t6m_z_m_supportwire_insulator1_003.uv_layers.new(name='UVMap')
_uv.uv.foreach_set('vector', [0.3249, 0.1652, 0.3373, 0.1726, 0.3257, 0.1795, 0.3249, 0.1652, 0.3257, 0.1795, 0.3141, 0.1734, 0.3249, 0.1652, 0.3141, 0.1734, 0.3141, 0.1603, 0.3249, 0.1652, 0.3257, 0.1534, 0.3373, 0.1595, 0.3249, 0.1652, 0.3373, 0.1595, 0.3373, 0.1726, 0.3249, 0.1652, 0.3141, 0.1603, 0.3257, 0.1534, 0.1138, 0.9724, 0.1138, 0.9656, 0.1176, 0.9656, 0.1138, 0.9859, 0.1138, 0.9724, 0.1176, 0.9724, 0.1138, 0.9724, 0.1176, 0.9656, 0.1176, 0.9724, 0.1138, 0.9859, 0.1176, 0.9724, 0.1176, 0.9859, 0.1138, 0.9926, 0.1138, 0.9859, 0.1176, 0.9859, 0.06706, 0.9605, 0.06706, 0.9673, 0.0633, 0.9673, 0.1138, 0.9926, 0.1176, 0.9859, 0.1176, 0.9926, 0.06706, 0.9605, 0.0633, 0.9673, 0.0633, 0.9605, 0.06706, 0.947, 0.06706, 0.9605, 0.0633, 0.9605, 0.06706, 0.947, 0.0633, 0.9605, 0.0633, 0.947, 0.9193, 0.987, 0.9156, 0.9938, 0.9156, 0.987, 0.9193, 0.987, 0.9193, 0.9938, 0.9156, 0.9938, 0.1897, 0.05822, 0.1912, 0.04471, 0.2024, 0.05146, 0.1897, 0.05822, 0.2024, 0.05146, 0.2024, 0.06498, 0.1897, 0.05822, 0.2024, 0.06498, 0.1912, 0.07174, 0.1897, 0.05822, 0.1912, 0.07174, 0.18, 0.06498, 0.1897, 0.05822, 0.18, 0.06498, 0.18, 0.05146, 0.1897, 0.05822, 0.18, 0.05146, 0.1912, 0.04471, 0.3895, 0.09249, 0.4018, 0.08681, 0.4018, 0.0999, 0.3895, 0.09249, 0.4018, 0.0999, 0.3903, 0.1069, 0.3895, 0.09249, 0.3903, 0.0807, 0.4018, 0.08681, 0.3895, 0.09249, 0.3787, 0.08767, 0.3903, 0.0807, 0.3895, 0.09249, 0.3903, 0.1069, 0.3787, 0.1008, 0.3895, 0.09249, 0.3787, 0.1008, 0.3787, 0.08767, 0.1408, 0.9852, 0.1408, 0.9717, 0.1446, 0.9717, 0.1408, 0.9717, 0.1408, 0.965, 0.1446, 0.965, 0.1408, 0.9717, 0.1446, 0.965, 0.1446, 0.9717, 0.9345, 0.9772, 0.9345, 0.984, 0.9308, 0.984, 0.9345, 0.9772, 0.9308, 0.984, 0.9308, 0.9772, 0.1408, 0.9852, 0.1446, 0.9717, 0.1446, 0.9852, 0.1408, 0.992, 0.1408, 0.9852, 0.1446, 0.9852, 0.1408, 0.992, 0.1446, 0.9852, 0.1446, 0.992, 0.4559, 0.7383, 0.4559, 0.7451, 0.4521, 0.7451, 0.4559, 0.7383, 0.4521, 0.7451, 0.4521, 0.7383, 0.4559, 0.7248, 0.4559, 0.7383, 0.4521, 0.7383, 0.4559, 0.7248, 0.4521, 0.7383, 0.4521, 0.7248, 0.3219, 0.0214, 0.3111, 0.01312, 0.3226, 0.007011, 0.3219, 0.0214, 0.3226, 0.007011, 0.3342, 0.01399, 0.3219, 0.0214, 0.3342, 0.02708, 0.3226, 0.03319, 0.3219, 0.0214, 0.3342, 0.01399, 0.3342, 0.02708, 0.3219, 0.0214, 0.3111, 0.02621, 0.3111, 0.01312, 0.3219, 0.0214, 0.3226, 0.03319, 0.3111, 0.02621, 0.3557, 0.1662, 0.3564, 0.1544, 0.368, 0.1605, 0.3557, 0.1662, 0.368, 0.1605, 0.368, 0.1736, 0.3557, 0.1662, 0.368, 0.1736, 0.3564, 0.1806, 0.3557, 0.1662, 0.3564, 0.1806, 0.3449, 0.1745, 0.3557, 0.1662, 0.3449, 0.1745, 0.3449, 0.1614, 0.3557, 0.1662, 0.3449, 0.1614, 0.3564, 0.1544, 0.06117, 0.7947, 0.06117, 0.7811, 0.06493, 0.7811, 0.06117, 0.7811, 0.06117, 0.7744, 0.06494, 0.7744, 0.06117, 0.7811, 0.06494, 0.7744, 0.06493, 0.7811, 0.06117, 0.7947, 0.06493, 0.7811, 0.06494, 0.7947, 0.06117, 0.8014, 0.06117, 0.7947, 0.06494, 0.7947, 0.06117, 0.8014, 0.06494, 0.7947, 0.06494, 0.8014, 0.05263, 0.961, 0.04887, 0.9678, 0.04887, 0.961, 0.05263, 0.961, 0.05263, 0.9678, 0.04887, 0.9678, 0.05263, 0.9475, 0.05263, 0.961, 0.04887, 0.961, 0.05263, 0.9475, 0.04887, 0.961, 0.04887, 0.9475, 0.9464, 0.9848, 0.9464, 0.9916, 0.9426, 0.9916, 0.9464, 0.9848, 0.9426, 0.9916, 0.9426, 0.9848, 0.288, 0.09509, 0.3004, 0.08768, 0.3004, 0.1008, 0.288, 0.09509, 0.2888, 0.0807, 0.3004, 0.08768, 0.288, 0.09509, 0.2772, 0.0999, 0.2772, 0.08681, 0.288, 0.09509, 0.2888, 0.1069, 0.2772, 0.0999, 0.288, 0.09509, 0.2772, 0.08681, 0.2888, 0.0807, 0.288, 0.09509, 0.3004, 0.1008, 0.2888, 0.1069, 0.1897, 0.09591, 0.1912, 0.1094, 0.18, 0.1027, 0.1897, 0.09591, 0.18, 0.1027, 0.18, 0.08916, 0.1897, 0.09591, 0.18, 0.08916, 0.1912, 0.0824, 0.1897, 0.09591, 0.2024, 0.1027, 0.1912, 0.1094, 0.1897, 0.09591, 0.2024, 0.08916, 0.2024, 0.1027, 0.1897, 0.09591, 0.1912, 0.0824, 0.2024, 0.08916, 0.06257, 0.8895, 0.06257, 0.8827, 0.06633, 0.8827, 0.06257, 0.8895, 0.06633, 0.8827, 0.06633, 0.8895, 0.06257, 0.903, 0.06257, 0.8895, 0.06633, 0.8895, 0.06257, 0.903, 0.06633, 0.8895, 0.06633, 0.903, 0.06257, 0.9097, 0.06257, 0.903, 0.06633, 0.903, 0.06257, 0.9097, 0.06633, 0.903, 0.06633, 0.9097, 0.4424, 0.8312, 0.4424, 0.8379, 0.4387, 0.8379, 0.4424, 0.8312, 0.4387, 0.8379, 0.4387, 0.8312, 0.4424, 0.8177, 0.4424, 0.8312, 0.4387, 0.8312, 0.4424, 0.8177, 0.4387, 0.8312, 0.4387, 0.8177, 0.7798, 0.9828, 0.776, 0.9896, 0.776, 0.9828, 0.7798, 0.9828, 0.7798, 0.9896, 0.776, 0.9896, 0.3864, 0.2425, 0.3872, 0.2542, 0.3756, 0.2473, 0.3864, 0.2425, 0.3988, 0.2481, 0.3872, 0.2542, 0.3864, 0.2425, 0.3756, 0.2473, 0.3756, 0.2342, 0.3864, 0.2425, 0.3756, 0.2342, 0.3872, 0.2281, 0.3864, 0.2425, 0.3872, 0.2281, 0.3988, 0.235, 0.3864, 0.2425, 0.3988, 0.235, 0.3988, 0.2481, 0.3288, 0.3124, 0.3296, 0.3006, 0.3412, 0.3067, 0.3288, 0.3124, 0.318, 0.3076, 0.3296, 0.3006, 0.3288, 0.3124, 0.318, 0.3207, 0.318, 0.3076, 0.3288, 0.3124, 0.3412, 0.3198, 0.3296, 0.3268, 0.3288, 0.3124, 0.3296, 0.3268, 0.318, 0.3207, 0.3288, 0.3124, 0.3412, 0.3067, 0.3412, 0.3198, 0.08754, 0.9856, 0.08754, 0.9721, 0.09131, 0.9721, 0.08754, 0.9721, 0.08754, 0.9654, 0.09131, 0.9654, 0.08754, 0.9721, 0.09131, 0.9654, 0.09131, 0.9721, 0.988, 0.986, 0.9843, 0.9928, 0.9843, 0.986, 0.988, 0.986, 0.988, 0.9928, 0.9843, 0.9928, 0.08754, 0.9856, 0.09131, 0.9721, 0.09131, 0.9856, 0.08754, 0.9924, 0.08754, 0.9856, 0.09131, 0.9856, 0.08754, 0.9924, 0.09131, 0.9856, 0.09131, 0.9924, 0.7503, 0.9479, 0.7503, 0.9547, 0.7466, 0.9547, 0.7503, 0.9479, 0.7466, 0.9547, 0.7466, 0.9479, 0.7503, 0.9344, 0.7503, 0.9479, 0.7466, 0.9479, 0.7503, 0.9344, 0.7466, 0.9479, 0.7466, 0.9344, 0.1908, 0.2082, 0.18, 0.1999, 0.1916, 0.1938, 0.1908, 0.2082, 0.1916, 0.1938, 0.2032, 0.2008, 0.1908, 0.2082, 0.18, 0.213, 0.18, 0.1999, 0.1908, 0.2082, 0.1916, 0.22, 0.18, 0.213, 0.1908, 0.2082, 0.2032, 0.2138, 0.1916, 0.22, 0.1908, 0.2082, 0.2032, 0.2008, 0.2032, 0.2138, 0.3557, 0.0188, 0.3564, 0.007011, 0.368, 0.01312, 0.3557, 0.0188, 0.3449, 0.01399, 0.3564, 0.007011, 0.3557, 0.0188, 0.3564, 0.03319, 0.3449, 0.02708, 0.3557, 0.0188, 0.3449, 0.02708, 0.3449, 0.01399, 0.3557, 0.0188, 0.368, 0.01312, 0.368, 0.02621, 0.3557, 0.0188, 0.368, 0.02621, 0.3564, 0.03319, 0.06117, 0.8188, 0.06117, 0.8121, 0.06493, 0.8121, 0.06117, 0.8188, 0.06493, 0.8121, 0.06493, 0.8188, 0.06117, 0.8324, 0.06117, 0.8188, 0.06493, 0.8188, 0.06117, 0.8324, 0.06493, 0.8188, 0.06493, 0.8324, 0.06117, 0.8391, 0.06117, 0.8324, 0.06493, 0.8324, 0.06117, 0.8391, 0.06493, 0.8324, 0.06493, 0.8391, 0.06633, 0.9339, 0.06633, 0.9407, 0.06257, 0.9407, 0.06633, 0.9204, 0.06633, 0.9339, 0.06257, 0.9339, 0.06633, 0.9339, 0.06257, 0.9407, 0.06257, 0.9339, 0.06633, 0.9204, 0.06257, 0.9339, 0.06257, 0.9204, 0.9463, 0.8894, 0.9426, 0.8962, 0.9426, 0.8894, 0.9463, 0.8894, 0.9463, 0.8962, 0.9426, 0.8962, 0.4202, 0.09508, 0.4326, 0.1008, 0.421, 0.1069, 0.4202, 0.09508, 0.4326, 0.08767, 0.4326, 0.1008, 0.4202, 0.09508, 0.421, 0.1069, 0.4095, 0.0999, 0.4202, 0.09508, 0.4095, 0.0999, 0.4095, 0.08681, 0.4202, 0.09508, 0.4095, 0.08681, 0.421, 0.0807, 0.4202, 0.09508, 0.421, 0.0807, 0.4326, 0.08767])
me_pga_dk_gantry_n1t6m_z_m_supportwire_insulator1_003.materials.append(mat_pga_dkgantry_pzeg)
me_pga_dk_gantry_n1t6m_z_m_supportwire_insulator1_003.use_remesh_preserve_volume = False
me_pga_dk_gantry_n1t6m_z_m_supportwire_insulator1_003.use_remesh_preserve_attributes = False
me_pga_dk_gantry_n1t6m_z_m_supportwire_insulator1_003.use_mirror_vertex_groups = False
me_pga_dk_gantry_n1t6m_z_m_supportwire_insulator1_003.update()
me_pga_dk_gantry_n1t6m_z_m_supportwire_insulator1_rod_003 = bpy.data.meshes.new('pga_dk_gantry_n1t6m_Z_M_supportwire_insulator1_rod.003')
me_pga_dk_gantry_n1t6m_z_m_supportwire_insulator1_rod_003.from_pydata([(-3.066, 0.04182, -6.398), (-3.106, 0.03138, -6.4), (-3.066, 0.03138, -6.404), (-3.105, 0.04182, -6.394), (-3.066, 0.03138, -6.404), (-3.066, 0.05227, -6.404), (-3.068, 0.05227, -6.416), (-3.068, 0.03138, -6.416), (-3.068, 0.04182, -6.422), (-3.108, 0.04182, -6.418), (-3.068, 0.03138, -6.416), (-3.107, 0.03138, -6.412), (-3.107, 0.05227, -6.412), (-3.107, 0.03138, -6.412), (-3.105, 0.04182, -6.394), (-3.106, 0.03138, -6.4), (-3.106, 0.05227, -6.4), (-3.105, 0.04182, -6.394), (-3.066, 0.04182, -6.398), (-3.068, 0.05227, -6.416), (-3.106, 0.05227, -6.4), (-3.066, 0.05227, -6.404), (-3.068, 0.04182, -6.422), (-3.107, 0.05227, -6.412), (-3.108, 0.04182, -6.418), (-3.066, 0.03138, -6.404), (-3.107, 0.03138, -6.412), (-3.068, 0.03138, -6.416), (-3.106, 0.03138, -6.4), (-3.106, 0.04182, -6.397), (-3.287, 0.03347, -6.382), (-3.106, 0.03347, -6.401), (-3.287, 0.04182, -6.378), (-3.106, 0.03347, -6.401), (-3.107, 0.03347, -6.411), (-3.287, 0.03347, -6.382), (-3.288, 0.03347, -6.392), (-3.107, 0.03347, -6.411), (-3.289, 0.04182, -6.397), (-3.108, 0.04182, -6.416), (-3.288, 0.03347, -6.392), (-3.108, 0.04182, -6.416), (-3.289, 0.04182, -6.397), (-3.107, 0.05018, -6.411), (-3.288, 0.05018, -6.392), (-3.107, 0.05018, -6.411), (-3.287, 0.05018, -6.382), (-3.288, 0.05018, -6.392), (-3.106, 0.05018, -6.401), (-3.106, 0.05018, -6.401), (-3.287, 0.05018, -6.382), (-3.106, 0.04182, -6.397), (-3.287, 0.04182, -6.378), (-3.286, 0.04182, -6.375), (-3.326, 0.04182, -6.371), (-3.288, 0.05227, -6.393), (-3.288, 0.03138, -6.393), (-3.287, 0.05227, -6.381), (-3.287, 0.03138, -6.381), (-3.287, 0.03138, -6.381), (-3.327, 0.03138, -6.377), (-3.286, 0.04182, -6.375), (-3.326, 0.04182, -6.371), (-3.327, 0.05227, -6.377), (-3.326, 0.04182, -6.371), (-3.328, 0.05227, -6.389), (-3.329, 0.04182, -6.395), (-3.288, 0.05227, -6.393), (-3.328, 0.03138, -6.389), (-3.327, 0.05227, -6.377), (-3.287, 0.05227, -6.381), (-3.327, 0.03138, -6.377), (-3.288, 0.03138, -6.393), (-3.328, 0.03138, -6.389), (-3.289, 0.04182, -6.399), (-3.328, 0.05227, -6.389), (-3.289, 0.04182, -6.399), (-3.329, 0.04182, -6.395), (-3.287, 0.03138, -6.381), (-3.327, 0.03138, -6.377), (-3.288, 0.03138, -6.393), (-3.328, 0.03138, -6.389)], [], [(1, 0, 3), (0, 1, 4), (0, 2, 7), (0, 6, 5), (0, 7, 6), (6, 7, 8), (10, 9, 8), (9, 10, 11), (12, 9, 13), (12, 13, 14), (14, 13, 15), (12, 14, 16), (17, 5, 16), (5, 17, 18), (20, 19, 12), (19, 20, 21), (22, 23, 6), (23, 22, 24), (26, 25, 28), (25, 26, 27), (30, 29, 32), (29, 30, 31), (33, 36, 34), (36, 33, 35), (38, 37, 40), (37, 38, 39), (44, 41, 42), (41, 44, 43), (46, 45, 47), (45, 46, 48), (52, 49, 50), (49, 52, 51), (60, 53, 54), (53, 56, 55), (53, 55, 57), (53, 58, 56), (53, 60, 59), (57, 62, 61), (62, 57, 63), (65, 64, 63), (65, 66, 68), (69, 67, 65), (65, 68, 64), (67, 69, 70), (64, 68, 71), (66, 72, 73), (72, 66, 74), (55, 56, 74), (76, 75, 55), (75, 76, 77), (81, 78, 79), (78, 81, 80)])
_uv = me_pga_dk_gantry_n1t6m_z_m_supportwire_insulator1_rod_003.uv_layers.new(name='UVMap')
_uv.uv.foreach_set('vector', [0.7863, 0.9277, 0.784, 0.9428, 0.784, 0.9277, 0.784, 0.9428, 0.7863, 0.9277, 0.7863, 0.9428, 0.1736, 0.8373, 0.1776, 0.8396, 0.1776, 0.8441, 0.1736, 0.8373, 0.1697, 0.8441, 0.1697, 0.8396, 0.1736, 0.8373, 0.1776, 0.8441, 0.1697, 0.8441, 0.1697, 0.8441, 0.1776, 0.8441, 0.1736, 0.8464, 0.799, 0.9679, 0.8035, 0.9528, 0.8035, 0.9679, 0.8035, 0.9528, 0.799, 0.9679, 0.799, 0.9528, 0.1777, 0.8256, 0.1737, 0.8278, 0.1698, 0.8256, 0.1777, 0.8256, 0.1698, 0.8256, 0.1737, 0.8187, 0.1737, 0.8187, 0.1698, 0.8256, 0.1698, 0.821, 0.1777, 0.8256, 0.1737, 0.8187, 0.1777, 0.821, 0.104, 0.9463, 0.09951, 0.9613, 0.09951, 0.9463, 0.09951, 0.9613, 0.104, 0.9463, 0.104, 0.9613, 0.9449, 0.9575, 0.9426, 0.9726, 0.9426, 0.9575, 0.9426, 0.9726, 0.9449, 0.9575, 0.9449, 0.9726, 0.8132, 0.9383, 0.8155, 0.9233, 0.8155, 0.9383, 0.8155, 0.9233, 0.8132, 0.9383, 0.8132, 0.9233, 0.8327, 0.9522, 0.8305, 0.9672, 0.8305, 0.9522, 0.8305, 0.9672, 0.8327, 0.9522, 0.8327, 0.9672, 0.009513, 0.8137, 0.007696, 0.8822, 0.007696, 0.8137, 0.007696, 0.8822, 0.009513, 0.8137, 0.009513, 0.8822, 0.1156, 0.6277, 0.1174, 0.5592, 0.1174, 0.6277, 0.1174, 0.5592, 0.1156, 0.6277, 0.1156, 0.5592, 0.3643, 0.3328, 0.361, 0.3961, 0.361, 0.3328, 0.361, 0.3961, 0.3643, 0.3328, 0.3643, 0.3961, 0.3964, 0.2615, 0.3945, 0.3301, 0.3945, 0.2615, 0.3945, 0.3301, 0.3964, 0.2615, 0.3964, 0.3301, 0.1025, 0.6403, 0.1007, 0.7089, 0.1007, 0.6403, 0.1007, 0.7089, 0.1025, 0.6403, 0.1025, 0.7089, 0.1051, 0.7994, 0.1014, 0.868, 0.1014, 0.7994, 0.1014, 0.868, 0.1051, 0.7994, 0.1051, 0.868, 0.889, 0.95, 0.8867, 0.965, 0.8867, 0.95, 0.1745, 0.9641, 0.1785, 0.9709, 0.1706, 0.9709, 0.1745, 0.9641, 0.1706, 0.9709, 0.1706, 0.9663, 0.1745, 0.9641, 0.1785, 0.9663, 0.1785, 0.9709, 0.8867, 0.965, 0.889, 0.95, 0.889, 0.965, 0.8419, 0.9659, 0.8465, 0.9508, 0.8465, 0.9659, 0.8465, 0.9508, 0.8419, 0.9659, 0.8419, 0.9508, 0.1785, 0.9153, 0.1746, 0.9085, 0.1785, 0.9108, 0.1785, 0.9153, 0.1746, 0.9176, 0.1706, 0.9153, 0.9307, 0.9397, 0.9284, 0.9547, 0.9284, 0.9397, 0.1785, 0.9153, 0.1706, 0.9153, 0.1746, 0.9085, 0.9284, 0.9547, 0.9307, 0.9397, 0.9307, 0.9547, 0.1746, 0.9085, 0.1706, 0.9153, 0.1706, 0.9108, 0.9042, 0.9242, 0.8997, 0.9393, 0.8997, 0.9242, 0.8997, 0.9393, 0.9042, 0.9242, 0.9042, 0.9393, 0.1706, 0.9709, 0.1785, 0.9709, 0.1745, 0.9731, 0.9633, 0.8972, 0.9655, 0.8821, 0.9655, 0.8972, 0.9655, 0.8821, 0.9633, 0.8972, 0.9633, 0.8821, 0.9027, 0.9744, 0.9005, 0.9895, 0.9005, 0.9744, 0.9005, 0.9895, 0.9027, 0.9744, 0.9027, 0.9895])
me_pga_dk_gantry_n1t6m_z_m_supportwire_insulator1_rod_003.materials.append(mat_pga_dkgantry_pzeg)
me_pga_dk_gantry_n1t6m_z_m_supportwire_insulator1_rod_003.use_remesh_preserve_volume = False
me_pga_dk_gantry_n1t6m_z_m_supportwire_insulator1_rod_003.use_remesh_preserve_attributes = False
me_pga_dk_gantry_n1t6m_z_m_supportwire_insulator1_rod_003.use_mirror_vertex_groups = False
me_pga_dk_gantry_n1t6m_z_m_supportwire_insulator1_rod_003.update()
me_pga_dk_gantry_n1t6m_z_m_supportwire_insulator2_004 = bpy.data.meshes.new('pga_dk_gantry_n1t6m_Z_M_supportwire_insulator2.004')
me_pga_dk_gantry_n1t6m_z_m_supportwire_insulator2_004.from_pydata([(1.825, 0.1009, -6.931), (1.835, 0.1009, -6.968), (1.837, 0.06986, -6.95), (1.84, 0.132, -6.915), (1.837, 0.132, -6.95), (1.842, 0.1009, -6.897), (1.84, 0.06986, -6.915), (1.842, 0.1009, -6.897), (1.84, 0.06986, -6.915), (1.852, 0.1009, -6.898), (1.85, 0.06986, -6.916), (1.84, 0.132, -6.915), (1.85, 0.132, -6.916), (1.837, 0.132, -6.95), (1.835, 0.1009, -6.968), (1.847, 0.132, -6.951), (1.845, 0.1009, -6.969), (1.847, 0.06986, -6.951), (1.837, 0.06986, -6.95), (1.847, 0.06986, -6.951), (1.837, 0.06986, -6.95), (1.862, 0.1009, -6.935), (1.852, 0.1009, -6.898), (1.85, 0.06986, -6.916), (1.847, 0.06986, -6.951), (1.845, 0.1009, -6.969), (1.847, 0.132, -6.951), (1.85, 0.132, -6.916), (1.769, 0.1009, -6.925), (1.781, 0.132, -6.945), (1.787, 0.1009, -6.891), (1.781, 0.06986, -6.945), (1.785, 0.06986, -6.909), (1.785, 0.132, -6.909), (1.779, 0.1009, -6.962), (1.787, 0.1009, -6.891), (1.785, 0.132, -6.909), (1.795, 0.06986, -6.91), (1.797, 0.1009, -6.892), (1.785, 0.06986, -6.909), (1.791, 0.06986, -6.946), (1.781, 0.06986, -6.945), (1.795, 0.132, -6.91), (1.781, 0.132, -6.945), (1.791, 0.132, -6.946), (1.779, 0.1009, -6.962), (1.789, 0.1009, -6.963), (1.791, 0.06986, -6.946), (1.781, 0.06986, -6.945), (1.807, 0.1009, -6.929), (1.797, 0.1009, -6.892), (1.791, 0.06986, -6.946), (1.795, 0.06986, -6.91), (1.791, 0.132, -6.946), (1.789, 0.1009, -6.963), (1.795, 0.132, -6.91), (1.713, 0.1009, -6.919), (1.729, 0.132, -6.903), (1.725, 0.132, -6.939), (1.723, 0.1009, -6.957), (1.725, 0.06986, -6.939), (1.731, 0.1009, -6.885), (1.729, 0.06986, -6.903), (1.731, 0.1009, -6.885), (1.729, 0.132, -6.903), (1.739, 0.06986, -6.904), (1.729, 0.06986, -6.903), (1.741, 0.1009, -6.886), (1.739, 0.132, -6.904), (1.725, 0.132, -6.939), (1.735, 0.132, -6.94), (1.733, 0.1009, -6.958), (1.723, 0.1009, -6.957), (1.725, 0.06986, -6.939), (1.735, 0.06986, -6.94), (1.725, 0.06986, -6.939), (1.735, 0.06986, -6.94), (1.751, 0.1009, -6.923), (1.739, 0.06986, -6.904), (1.735, 0.132, -6.94), (1.739, 0.132, -6.904), (1.735, 0.06986, -6.94), (1.733, 0.1009, -6.958), (1.741, 0.1009, -6.886), (1.797, 0.1009, -6.928), (1.813, 0.06986, -6.912), (1.814, 0.1009, -6.894), (1.809, 0.06986, -6.947), (1.807, 0.1009, -6.965), (1.809, 0.132, -6.947), (1.813, 0.132, -6.912), (1.814, 0.1009, -6.894), (1.813, 0.06986, -6.912), (1.822, 0.06986, -6.913), (1.824, 0.1009, -6.895), (1.813, 0.132, -6.912), (1.822, 0.132, -6.913), (1.809, 0.132, -6.947), (1.807, 0.1009, -6.965), (1.819, 0.132, -6.949), (1.817, 0.1009, -6.966), (1.809, 0.06986, -6.947), (1.819, 0.06986, -6.949), (1.819, 0.06986, -6.949), (1.809, 0.06986, -6.947), (1.835, 0.1009, -6.932), (1.817, 0.1009, -6.966), (1.819, 0.132, -6.949), (1.824, 0.1009, -6.895), (1.819, 0.06986, -6.949), (1.822, 0.06986, -6.913), (1.822, 0.132, -6.913), (1.741, 0.1009, -6.922), (1.759, 0.1009, -6.888), (1.757, 0.06986, -6.906), (1.751, 0.1009, -6.959), (1.753, 0.06986, -6.942), (1.757, 0.132, -6.906), (1.753, 0.132, -6.942), (1.759, 0.1009, -6.888), (1.757, 0.132, -6.906), (1.757, 0.06986, -6.906), (1.769, 0.1009, -6.889), (1.767, 0.06986, -6.907), (1.763, 0.06986, -6.943), (1.753, 0.06986, -6.942), (1.767, 0.132, -6.907), (1.753, 0.132, -6.942), (1.763, 0.132, -6.943), (1.751, 0.1009, -6.959), (1.761, 0.1009, -6.961), (1.753, 0.06986, -6.942), (1.763, 0.06986, -6.943), (1.779, 0.1009, -6.926), (1.769, 0.1009, -6.889), (1.763, 0.132, -6.943), (1.761, 0.1009, -6.961), (1.763, 0.06986, -6.943), (1.767, 0.06986, -6.907), (1.767, 0.132, -6.907), (1.685, 0.1009, -6.916), (1.703, 0.1009, -6.882), (1.697, 0.06986, -6.936), (1.701, 0.06986, -6.9), (1.701, 0.132, -6.9), (1.696, 0.1009, -6.954), (1.697, 0.132, -6.936), (1.703, 0.1009, -6.882), (1.711, 0.06986, -6.901), (1.713, 0.1009, -6.883), (1.701, 0.06986, -6.9), (1.701, 0.132, -6.9), (1.711, 0.132, -6.901), (1.697, 0.132, -6.936), (1.707, 0.132, -6.937), (1.696, 0.1009, -6.954), (1.697, 0.06986, -6.936), (1.705, 0.1009, -6.955), (1.707, 0.06986, -6.937), (1.697, 0.06986, -6.936), (1.707, 0.06986, -6.937), (1.723, 0.1009, -6.92), (1.707, 0.06986, -6.937), (1.705, 0.1009, -6.955), (1.707, 0.132, -6.937), (1.711, 0.132, -6.901), (1.713, 0.1009, -6.883), (1.711, 0.06986, -6.901)], [], [(0, 4, 1), (0, 1, 2), (0, 2, 6), (0, 5, 3), (0, 3, 4), (0, 6, 5), (7, 8, 10), (11, 7, 9), (7, 10, 9), (11, 9, 12), (13, 11, 12), (14, 13, 15), (13, 12, 15), (14, 15, 16), (18, 14, 16), (18, 16, 17), (8, 19, 10), (8, 20, 19), (21, 27, 22), (21, 22, 23), (21, 23, 24), (21, 24, 25), (21, 25, 26), (21, 26, 27), (28, 33, 29), (28, 29, 34), (28, 30, 33), (28, 32, 30), (28, 34, 31), (28, 31, 32), (36, 35, 38), (35, 39, 37), (35, 37, 38), (39, 41, 40), (39, 40, 37), (36, 38, 42), (43, 36, 42), (43, 42, 44), (45, 43, 44), (45, 44, 46), (48, 45, 46), (48, 46, 47), (49, 55, 50), (49, 50, 52), (49, 51, 54), (49, 52, 51), (49, 53, 55), (49, 54, 53), (56, 61, 57), (56, 57, 58), (56, 58, 59), (56, 59, 60), (56, 60, 62), (56, 62, 61), (64, 63, 67), (63, 66, 65), (63, 65, 67), (64, 67, 68), (69, 64, 68), (69, 68, 70), (72, 70, 71), (72, 69, 70), (73, 72, 71), (73, 71, 74), (66, 75, 76), (66, 76, 65), (77, 78, 81), (77, 83, 78), (77, 79, 80), (77, 82, 79), (77, 80, 83), (77, 81, 82), (84, 87, 85), (84, 85, 86), (84, 86, 90), (84, 88, 87), (84, 89, 88), (84, 90, 89), (91, 92, 93), (91, 93, 94), (95, 91, 94), (95, 94, 96), (97, 95, 96), (97, 96, 99), (98, 97, 99), (98, 99, 100), (101, 98, 100), (101, 100, 102), (92, 103, 93), (92, 104, 103), (105, 106, 107), (105, 109, 106), (105, 107, 111), (105, 111, 108), (105, 108, 110), (105, 110, 109), (112, 113, 117), (112, 114, 113), (112, 116, 114), (112, 118, 115), (112, 115, 116), (112, 117, 118), (120, 119, 122), (119, 121, 123), (119, 123, 122), (121, 124, 123), (121, 125, 124), (120, 122, 126), (127, 120, 126), (127, 126, 128), (129, 127, 128), (129, 128, 130), (131, 129, 130), (131, 130, 132), (133, 139, 134), (133, 134, 138), (133, 135, 139), (133, 136, 135), (133, 137, 136), (133, 138, 137), (140, 141, 144), (140, 143, 141), (140, 145, 142), (140, 142, 143), (140, 144, 146), (140, 146, 145), (147, 150, 148), (147, 148, 149), (151, 147, 149), (151, 149, 152), (153, 151, 152), (153, 152, 154), (155, 153, 154), (156, 155, 157), (155, 154, 157), (156, 157, 158), (150, 160, 148), (150, 159, 160), (161, 162, 163), (161, 167, 162), (161, 163, 164), (161, 164, 165), (161, 165, 166), (161, 166, 167)])
me_pga_dk_gantry_n1t6m_z_m_supportwire_insulator2_004.polygons.foreach_set('use_smooth', [True] * 144)
_uv = me_pga_dk_gantry_n1t6m_z_m_supportwire_insulator2_004.uv_layers.new(name='UVMap')
_uv.uv.foreach_set('vector', [0.3631, 0.2737, 0.3755, 0.2811, 0.3639, 0.2881, 0.3631, 0.2737, 0.3639, 0.2881, 0.3523, 0.282, 0.3631, 0.2737, 0.3523, 0.282, 0.3523, 0.2689, 0.3631, 0.2737, 0.3639, 0.2619, 0.3755, 0.268, 0.3631, 0.2737, 0.3755, 0.268, 0.3755, 0.2811, 0.3631, 0.2737, 0.3523, 0.2689, 0.3639, 0.2619, 0.09942, 0.9724, 0.09942, 0.9656, 0.1032, 0.9656, 0.09942, 0.9859, 0.09942, 0.9724, 0.1032, 0.9724, 0.09942, 0.9724, 0.1032, 0.9656, 0.1032, 0.9724, 0.09942, 0.9859, 0.1032, 0.9724, 0.1032, 0.9859, 0.09942, 0.9926, 0.09942, 0.9859, 0.1032, 0.9859, 0.06605, 0.9854, 0.06605, 0.9921, 0.06228, 0.9921, 0.09942, 0.9926, 0.1032, 0.9859, 0.1032, 0.9926, 0.06605, 0.9854, 0.06228, 0.9921, 0.06228, 0.9854, 0.06605, 0.9718, 0.06605, 0.9854, 0.06228, 0.9854, 0.06605, 0.9718, 0.06228, 0.9854, 0.06228, 0.9718, 0.9203, 0.8971, 0.9165, 0.9038, 0.9165, 0.8971, 0.9203, 0.8971, 0.9203, 0.9038, 0.9165, 0.9038, 0.2208, 0.05822, 0.2223, 0.04471, 0.2335, 0.05146, 0.2208, 0.05822, 0.2335, 0.05146, 0.2335, 0.06498, 0.2208, 0.05822, 0.2335, 0.06498, 0.2223, 0.07174, 0.2208, 0.05822, 0.2223, 0.07174, 0.2111, 0.06498, 0.2208, 0.05822, 0.2111, 0.06498, 0.2111, 0.05146, 0.2208, 0.05822, 0.2111, 0.05146, 0.2223, 0.04471, 0.3864, 0.1293, 0.3988, 0.1237, 0.3988, 0.1367, 0.3864, 0.1293, 0.3988, 0.1367, 0.3872, 0.1437, 0.3864, 0.1293, 0.3872, 0.1175, 0.3988, 0.1237, 0.3864, 0.1293, 0.3756, 0.1245, 0.3872, 0.1175, 0.3864, 0.1293, 0.3872, 0.1437, 0.3756, 0.1376, 0.3864, 0.1293, 0.3756, 0.1376, 0.3756, 0.1245, 0.04853, 0.8677, 0.04853, 0.8542, 0.0523, 0.8542, 0.04853, 0.8542, 0.04853, 0.8474, 0.0523, 0.8474, 0.04853, 0.8542, 0.0523, 0.8474, 0.0523, 0.8542, 0.8289, 0.9819, 0.8289, 0.9886, 0.8251, 0.9886, 0.8289, 0.9819, 0.8251, 0.9886, 0.8251, 0.9819, 0.04853, 0.8677, 0.0523, 0.8542, 0.0523, 0.8677, 0.04853, 0.8745, 0.04853, 0.8677, 0.0523, 0.8677, 0.04853, 0.8745, 0.0523, 0.8677, 0.0523, 0.8745, 0.4559, 0.7693, 0.4559, 0.776, 0.4521, 0.776, 0.4559, 0.7693, 0.4521, 0.776, 0.4521, 0.7693, 0.4559, 0.7558, 0.4559, 0.7693, 0.4521, 0.7693, 0.4559, 0.7558, 0.4521, 0.7693, 0.4521, 0.7558, 0.3219, 0.05824, 0.3111, 0.04997, 0.3226, 0.04385, 0.3219, 0.05824, 0.3226, 0.04385, 0.3342, 0.05083, 0.3219, 0.05824, 0.3342, 0.06392, 0.3226, 0.07003, 0.3219, 0.05824, 0.3342, 0.05083, 0.3342, 0.06392, 0.3219, 0.05824, 0.3111, 0.06306, 0.3111, 0.04997, 0.3219, 0.05824, 0.3226, 0.07003, 0.3111, 0.06306, 0.3557, 0.203, 0.3564, 0.1912, 0.368, 0.1973, 0.3557, 0.203, 0.368, 0.1973, 0.368, 0.2104, 0.3557, 0.203, 0.368, 0.2104, 0.3564, 0.2174, 0.3557, 0.203, 0.3564, 0.2174, 0.3449, 0.2113, 0.3557, 0.203, 0.3449, 0.2113, 0.3449, 0.1982, 0.3557, 0.203, 0.3449, 0.1982, 0.3564, 0.1912, 0.07288, 0.794, 0.07288, 0.7805, 0.07665, 0.7805, 0.07288, 0.7805, 0.07288, 0.7737, 0.07665, 0.7737, 0.07288, 0.7805, 0.07665, 0.7737, 0.07665, 0.7805, 0.07288, 0.794, 0.07665, 0.7805, 0.07665, 0.794, 0.07288, 0.8008, 0.07288, 0.794, 0.07665, 0.794, 0.07288, 0.8008, 0.07665, 0.794, 0.07665, 0.8008, 0.05568, 0.9864, 0.05191, 0.9931, 0.05191, 0.9864, 0.05568, 0.9864, 0.05568, 0.9931, 0.05191, 0.9931, 0.05568, 0.9729, 0.05568, 0.9864, 0.05191, 0.9864, 0.05568, 0.9729, 0.05191, 0.9864, 0.05191, 0.9729, 0.7828, 0.9084, 0.7828, 0.9152, 0.779, 0.9152, 0.7828, 0.9084, 0.779, 0.9152, 0.779, 0.9084, 0.288, 0.1319, 0.3004, 0.1245, 0.3004, 0.1376, 0.288, 0.1319, 0.2888, 0.1175, 0.3004, 0.1245, 0.288, 0.1319, 0.2772, 0.1367, 0.2772, 0.1237, 0.288, 0.1319, 0.2888, 0.1437, 0.2772, 0.1367, 0.288, 0.1319, 0.2772, 0.1237, 0.2888, 0.1175, 0.288, 0.1319, 0.3004, 0.1376, 0.2888, 0.1437, 0.2528, 0.09084, 0.2544, 0.1044, 0.2431, 0.0976, 0.2528, 0.09084, 0.2431, 0.0976, 0.2431, 0.08408, 0.2528, 0.09084, 0.2431, 0.08408, 0.2544, 0.07733, 0.2528, 0.09084, 0.2656, 0.0976, 0.2544, 0.1044, 0.2528, 0.09084, 0.2656, 0.08408, 0.2656, 0.0976, 0.2528, 0.09084, 0.2544, 0.07733, 0.2656, 0.08408, 0.07248, 0.8549, 0.07248, 0.8482, 0.07625, 0.8482, 0.07248, 0.8549, 0.07625, 0.8482, 0.07625, 0.8549, 0.07248, 0.8685, 0.07248, 0.8549, 0.07625, 0.8549, 0.07248, 0.8685, 0.07625, 0.8549, 0.07625, 0.8685, 0.07248, 0.8752, 0.07248, 0.8685, 0.07625, 0.8685, 0.07248, 0.8752, 0.07625, 0.8685, 0.07625, 0.8752, 0.4414, 0.7074, 0.4414, 0.7142, 0.4377, 0.7142, 0.4414, 0.7074, 0.4377, 0.7142, 0.4377, 0.7074, 0.4414, 0.6939, 0.4414, 0.7074, 0.4377, 0.7074, 0.4414, 0.6939, 0.4377, 0.7074, 0.4377, 0.6939, 0.7942, 0.9828, 0.7905, 0.9896, 0.7905, 0.9828, 0.7942, 0.9828, 0.7942, 0.9896, 0.7905, 0.9896, 0.3557, 0.2425, 0.3564, 0.2542, 0.3449, 0.2473, 0.3557, 0.2425, 0.368, 0.2481, 0.3564, 0.2542, 0.3557, 0.2425, 0.3449, 0.2473, 0.3449, 0.2342, 0.3557, 0.2425, 0.3449, 0.2342, 0.3564, 0.2281, 0.3557, 0.2425, 0.3564, 0.2281, 0.368, 0.235, 0.3557, 0.2425, 0.368, 0.235, 0.368, 0.2481, 0.2541, 0.1602, 0.2548, 0.1484, 0.2664, 0.1546, 0.2541, 0.1602, 0.2433, 0.1554, 0.2548, 0.1484, 0.2541, 0.1602, 0.2433, 0.1685, 0.2433, 0.1554, 0.2541, 0.1602, 0.2664, 0.1676, 0.2548, 0.1746, 0.2541, 0.1602, 0.2548, 0.1746, 0.2433, 0.1685, 0.2541, 0.1602, 0.2664, 0.1546, 0.2664, 0.1676, 0.07311, 0.9856, 0.07311, 0.9721, 0.07688, 0.9721, 0.07311, 0.9721, 0.07311, 0.9654, 0.07688, 0.9654, 0.07311, 0.9721, 0.07688, 0.9654, 0.07688, 0.9721, 0.8738, 0.8993, 0.8701, 0.9061, 0.8701, 0.8993, 0.8738, 0.8993, 0.8738, 0.9061, 0.8701, 0.9061, 0.07311, 0.9856, 0.07688, 0.9721, 0.07688, 0.9856, 0.07311, 0.9924, 0.07311, 0.9856, 0.07688, 0.9856, 0.07311, 0.9924, 0.07688, 0.9856, 0.07688, 0.9924, 0.4569, 0.8002, 0.4569, 0.807, 0.4531, 0.807, 0.4569, 0.8002, 0.4531, 0.807, 0.4531, 0.8002, 0.4569, 0.7867, 0.4569, 0.8002, 0.4531, 0.8002, 0.4569, 0.7867, 0.4531, 0.8002, 0.4531, 0.7867, 0.2541, 0.126, 0.2433, 0.1177, 0.2548, 0.1116, 0.2541, 0.126, 0.2548, 0.1116, 0.2664, 0.1186, 0.2541, 0.126, 0.2433, 0.1308, 0.2433, 0.1177, 0.2541, 0.126, 0.2548, 0.1378, 0.2433, 0.1308, 0.2541, 0.126, 0.2664, 0.1317, 0.2548, 0.1378, 0.2541, 0.126, 0.2664, 0.1186, 0.2664, 0.1317, 0.3557, 0.05565, 0.3564, 0.04385, 0.368, 0.04997, 0.3557, 0.05565, 0.3449, 0.05083, 0.3564, 0.04385, 0.3557, 0.05565, 0.3564, 0.07003, 0.3449, 0.06392, 0.3557, 0.05565, 0.3449, 0.06392, 0.3449, 0.05083, 0.3557, 0.05565, 0.368, 0.04997, 0.368, 0.06306, 0.3557, 0.05565, 0.368, 0.06306, 0.3564, 0.07003, 0.07288, 0.8182, 0.07288, 0.8114, 0.07665, 0.8114, 0.07288, 0.8182, 0.07665, 0.8114, 0.07665, 0.8182, 0.07288, 0.8317, 0.07288, 0.8182, 0.07665, 0.8182, 0.07288, 0.8317, 0.07665, 0.8182, 0.07665, 0.8317, 0.07288, 0.8385, 0.07288, 0.8317, 0.07665, 0.8317, 0.07288, 0.8385, 0.07665, 0.8317, 0.07665, 0.8385, 0.07625, 0.8994, 0.07625, 0.9062, 0.07248, 0.9062, 0.07625, 0.8859, 0.07625, 0.8994, 0.07248, 0.8994, 0.07625, 0.8994, 0.07248, 0.9062, 0.07248, 0.8994, 0.07625, 0.8859, 0.07248, 0.8994, 0.07248, 0.8859, 0.8753, 0.9334, 0.8716, 0.9401, 0.8716, 0.9334, 0.8753, 0.9334, 0.8753, 0.9401, 0.8716, 0.9401, 0.3604, 0.3132, 0.3727, 0.3188, 0.3612, 0.325, 0.3604, 0.3132, 0.3727, 0.3058, 0.3727, 0.3188, 0.3604, 0.3132, 0.3612, 0.325, 0.3496, 0.318, 0.3604, 0.3132, 0.3496, 0.318, 0.3496, 0.3049, 0.3604, 0.3132, 0.3496, 0.3049, 0.3612, 0.2988, 0.3604, 0.3132, 0.3612, 0.2988, 0.3727, 0.3058])
me_pga_dk_gantry_n1t6m_z_m_supportwire_insulator2_004.materials.append(mat_pga_dkgantry_pzeg)
me_pga_dk_gantry_n1t6m_z_m_supportwire_insulator2_004.use_remesh_preserve_volume = False
me_pga_dk_gantry_n1t6m_z_m_supportwire_insulator2_004.use_remesh_preserve_attributes = False
me_pga_dk_gantry_n1t6m_z_m_supportwire_insulator2_004.use_mirror_vertex_groups = False
me_pga_dk_gantry_n1t6m_z_m_supportwire_insulator2_004.update()
me_pga_dk_gantry_n1t6m_z_m_supportwire_insulator2_rod_004 = bpy.data.meshes.new('pga_dk_gantry_n1t6m_Z_M_supportwire_insulator2_rod.004')
me_pga_dk_gantry_n1t6m_z_m_supportwire_insulator2_rod_004.from_pydata([(1.906, 0.09974, -6.929), (1.865, 0.0893, -6.931), (1.905, 0.0893, -6.935), (1.866, 0.09974, -6.925), (1.905, 0.0893, -6.935), (1.905, 0.1102, -6.935), (1.904, 0.1102, -6.947), (1.904, 0.0893, -6.947), (1.903, 0.09974, -6.953), (1.863, 0.09974, -6.949), (1.904, 0.0893, -6.947), (1.864, 0.0893, -6.943), (1.864, 0.1102, -6.943), (1.864, 0.0893, -6.943), (1.866, 0.09974, -6.925), (1.865, 0.0893, -6.931), (1.865, 0.1102, -6.931), (1.866, 0.09974, -6.925), (1.906, 0.09974, -6.929), (1.904, 0.1102, -6.947), (1.865, 0.1102, -6.931), (1.905, 0.1102, -6.935), (1.903, 0.09974, -6.953), (1.864, 0.1102, -6.943), (1.863, 0.09974, -6.949), (1.905, 0.0893, -6.935), (1.864, 0.0893, -6.943), (1.904, 0.0893, -6.947), (1.865, 0.0893, -6.931), (1.866, 0.09974, -6.927), (1.684, 0.09139, -6.913), (1.865, 0.09139, -6.932), (1.685, 0.09974, -6.908), (1.865, 0.09139, -6.932), (1.864, 0.09139, -6.942), (1.684, 0.09139, -6.913), (1.683, 0.09139, -6.923), (1.864, 0.09139, -6.942), (1.683, 0.09974, -6.927), (1.864, 0.09974, -6.947), (1.683, 0.09139, -6.923), (1.864, 0.09974, -6.947), (1.683, 0.09974, -6.927), (1.864, 0.1081, -6.942), (1.683, 0.1081, -6.923), (1.864, 0.1081, -6.942), (1.684, 0.1081, -6.913), (1.683, 0.1081, -6.923), (1.865, 0.1081, -6.932), (1.865, 0.1081, -6.932), (1.684, 0.1081, -6.913), (1.866, 0.09974, -6.927), (1.685, 0.09974, -6.908), (1.685, 0.09974, -6.906), (1.645, 0.09974, -6.902), (1.683, 0.1102, -6.924), (1.683, 0.0893, -6.924), (1.684, 0.1102, -6.912), (1.684, 0.0893, -6.912), (1.684, 0.0893, -6.912), (1.645, 0.0893, -6.908), (1.685, 0.09974, -6.906), (1.645, 0.09974, -6.902), (1.645, 0.1102, -6.908), (1.645, 0.09974, -6.902), (1.643, 0.1102, -6.92), (1.643, 0.09974, -6.926), (1.683, 0.1102, -6.924), (1.643, 0.0893, -6.92), (1.645, 0.1102, -6.908), (1.684, 0.1102, -6.912), (1.645, 0.0893, -6.908), (1.683, 0.0893, -6.924), (1.643, 0.0893, -6.92), (1.682, 0.09974, -6.93), (1.643, 0.1102, -6.92), (1.682, 0.09974, -6.93), (1.643, 0.09974, -6.926), (1.684, 0.0893, -6.912), (1.645, 0.0893, -6.908), (1.683, 0.0893, -6.924), (1.643, 0.0893, -6.92)], [], [(1, 0, 3), (0, 1, 4), (0, 2, 7), (0, 6, 5), (0, 7, 6), (6, 7, 8), (10, 9, 8), (9, 10, 11), (12, 9, 13), (12, 13, 14), (14, 13, 15), (12, 14, 16), (17, 5, 16), (5, 17, 18), (20, 19, 12), (19, 20, 21), (22, 23, 6), (23, 22, 24), (26, 25, 28), (25, 26, 27), (30, 29, 32), (29, 30, 31), (33, 36, 34), (36, 33, 35), (38, 37, 40), (37, 38, 39), (44, 41, 42), (41, 44, 43), (46, 45, 47), (45, 46, 48), (52, 49, 50), (49, 52, 51), (60, 53, 54), (53, 56, 55), (53, 55, 57), (53, 58, 56), (53, 60, 59), (57, 62, 61), (62, 57, 63), (65, 64, 63), (65, 66, 68), (69, 67, 65), (65, 68, 64), (67, 69, 70), (64, 68, 71), (66, 72, 73), (72, 66, 74), (55, 56, 74), (76, 75, 55), (75, 76, 77), (81, 78, 79), (78, 81, 80)])
_uv = me_pga_dk_gantry_n1t6m_z_m_supportwire_insulator2_rod_004.uv_layers.new(name='UVMap')
_uv.uv.foreach_set('vector', [0.4564, 0.8481, 0.4541, 0.8631, 0.4541, 0.8481, 0.4541, 0.8631, 0.4564, 0.8481, 0.4564, 0.8631, 0.1737, 0.9465, 0.1776, 0.9487, 0.1776, 0.9533, 0.1737, 0.9465, 0.1698, 0.9533, 0.1698, 0.9487, 0.1737, 0.9465, 0.1776, 0.9533, 0.1698, 0.9533, 0.1698, 0.9533, 0.1776, 0.9533, 0.1737, 0.9555, 0.9015, 0.8871, 0.906, 0.872, 0.906, 0.8871, 0.906, 0.872, 0.9015, 0.8871, 0.9015, 0.872, 0.1775, 0.7922, 0.1736, 0.7945, 0.1696, 0.7922, 0.1775, 0.7922, 0.1696, 0.7922, 0.1736, 0.7854, 0.1736, 0.7854, 0.1696, 0.7922, 0.1696, 0.7877, 0.1775, 0.7922, 0.1736, 0.7854, 0.1775, 0.7877, 0.1156, 0.8765, 0.1111, 0.8916, 0.1111, 0.8765, 0.1111, 0.8916, 0.1156, 0.8765, 0.1156, 0.8916, 0.9177, 0.9397, 0.9155, 0.9547, 0.9155, 0.9397, 0.9155, 0.9547, 0.9177, 0.9397, 0.9177, 0.9547, 0.9584, 0.9579, 0.9607, 0.9429, 0.9607, 0.9579, 0.9607, 0.9429, 0.9584, 0.9579, 0.9584, 0.9429, 0.8575, 0.9744, 0.8552, 0.9895, 0.8552, 0.9744, 0.8552, 0.9895, 0.8575, 0.9744, 0.8575, 0.9895, 0.01022, 0.7346, 0.008404, 0.8031, 0.008404, 0.7346, 0.008404, 0.8031, 0.01022, 0.7346, 0.01022, 0.8031, 0.1008, 0.7898, 0.1026, 0.7213, 0.1026, 0.7898, 0.1026, 0.7213, 0.1008, 0.7898, 0.1008, 0.7213, 0.01184, 0.008487, 0.008204, 0.07703, 0.008203, 0.008487, 0.008204, 0.07703, 0.01184, 0.008487, 0.01184, 0.07703, 0.01093, 0.6544, 0.009112, 0.7229, 0.009112, 0.6544, 0.009112, 0.7229, 0.01093, 0.6544, 0.01093, 0.7229, 0.01053, 0.4124, 0.008711, 0.4809, 0.008711, 0.4124, 0.008711, 0.4809, 0.01053, 0.4124, 0.01053, 0.4809, 0.105, 0.5569, 0.1013, 0.6255, 0.1013, 0.5569, 0.1013, 0.6255, 0.105, 0.5569, 0.105, 0.6255, 0.9736, 0.9429, 0.9713, 0.9579, 0.9713, 0.9429, 0.1737, 0.75, 0.1777, 0.7568, 0.1698, 0.7568, 0.1737, 0.75, 0.1698, 0.7568, 0.1698, 0.7522, 0.1737, 0.75, 0.1777, 0.7522, 0.1777, 0.7568, 0.9713, 0.9579, 0.9736, 0.9429, 0.9736, 0.9579, 0.7422, 0.9826, 0.7467, 0.9675, 0.7467, 0.9826, 0.7467, 0.9675, 0.7422, 0.9826, 0.7422, 0.9675, 0.178, 0.7745, 0.174, 0.7677, 0.178, 0.77, 0.178, 0.7745, 0.174, 0.7768, 0.1701, 0.7745, 0.8594, 0.8993, 0.8571, 0.9144, 0.8571, 0.8993, 0.178, 0.7745, 0.1701, 0.7745, 0.174, 0.7677, 0.8571, 0.9144, 0.8594, 0.8993, 0.8594, 0.9144, 0.174, 0.7677, 0.1701, 0.7745, 0.1701, 0.77, 0.08544, 0.9463, 0.0809, 0.9613, 0.0809, 0.9463, 0.0809, 0.9613, 0.08544, 0.9463, 0.08544, 0.9613, 0.1698, 0.7568, 0.1777, 0.7568, 0.1737, 0.7591, 0.8132, 0.9126, 0.8155, 0.8975, 0.8155, 0.9126, 0.8155, 0.8975, 0.8132, 0.9126, 0.8132, 0.8975, 0.8294, 0.9212, 0.8271, 0.9363, 0.8271, 0.9212, 0.8271, 0.9363, 0.8294, 0.9212, 0.8294, 0.9363])
me_pga_dk_gantry_n1t6m_z_m_supportwire_insulator2_rod_004.materials.append(mat_pga_dkgantry_pzeg)
me_pga_dk_gantry_n1t6m_z_m_supportwire_insulator2_rod_004.use_remesh_preserve_volume = False
me_pga_dk_gantry_n1t6m_z_m_supportwire_insulator2_rod_004.use_remesh_preserve_attributes = False
me_pga_dk_gantry_n1t6m_z_m_supportwire_insulator2_rod_004.use_mirror_vertex_groups = False
me_pga_dk_gantry_n1t6m_z_m_supportwire_insulator2_rod_004.update()
me_pga_dk_gantry_p1t6m_m_pole_003 = bpy.data.meshes.new('pga_dk_gantry_p1t6m_M_pole.003')
me_pga_dk_gantry_p1t6m_m_pole_003.from_pydata([(-2.45, -0.1, 8.3), (-2.45, 0.1, 8.3), (2.45, -0.1, 8.3), (-2.45, -0.1, 8.1), (-2.45, 0.1, 8.1), (2.45, -0.1, 8.1), (2.45, 0.1, 8.1), (2.45, 0.1, 8.3)], [], [(1, 4, 3, 0), (0, 2, 7, 1), (3, 5, 2, 0), (4, 6, 5, 3), (6, 7, 2, 5), (1, 7, 6, 4)])
_uv = me_pga_dk_gantry_p1t6m_m_pole_003.uv_layers.new(name='UVMap')
_uv.uv.foreach_set('vector', [0.9923, 0.6238, 0.9922, 0.6238, 0.9922, 0.6237, 0.9923, 0.6237, 0.9816, 0.6321, 0.9816, 0.6194, 0.9819, 0.6194, 0.9819, 0.6321, 0.9825, 0.632, 0.9825, 0.6193, 0.9827, 0.6193, 0.9827, 0.632, 0.9823, 0.6193, 0.9823, 0.632, 0.982, 0.632, 0.982, 0.6193, 0.9929, 0.6307, 0.9929, 0.6308, 0.9928, 0.6308, 0.9928, 0.6307, 0.9815, 0.6194, 0.9815, 0.6321, 0.9812, 0.6321, 0.9812, 0.6194])
me_pga_dk_gantry_p1t6m_m_pole_003.materials.append(mat_pga_dkgantry_pzeg)
me_pga_dk_gantry_p1t6m_m_pole_003.update()
me_pga_dk_gantry_p1t6m_m_pole_clamp_002 = bpy.data.meshes.new('pga_dk_gantry_p1t6m_M_pole_clamp.002')
me_pga_dk_gantry_p1t6m_m_pole_clamp_002.from_pydata([(2.45, -0.14, 8.095), (2.45, 0.14, 8.095), (2.45, -0.14, 8.305), (2.55, -0.14, 8.095), (2.55, 0.14, 8.095), (2.55, -0.14, 8.305), (2.55, 0.14, 8.305), (2.45, 0.14, 8.305)], [], [(0, 2, 7, 1), (1, 4, 3, 0), (3, 5, 2, 0), (4, 6, 5, 3), (6, 7, 2, 5), (1, 7, 6, 4)])
_uv = me_pga_dk_gantry_p1t6m_m_pole_clamp_002.uv_layers.new(name='UVMap')
_uv.uv.foreach_set('vector', [0.9923, 0.6224, 0.9923, 0.6224, 0.9923, 0.6225, 0.9923, 0.6225, 0.9923, 0.6222, 0.9923, 0.6221, 0.9923, 0.6221, 0.9923, 0.6222, 0.9923, 0.6307, 0.9923, 0.6308, 0.9922, 0.6308, 0.9922, 0.6307, 0.9926, 0.6307, 0.9926, 0.6308, 0.9925, 0.6308, 0.9925, 0.6307, 0.993, 0.6295, 0.9931, 0.6295, 0.9931, 0.6296, 0.993, 0.6296, 0.9922, 0.6248, 0.9923, 0.6248, 0.9923, 0.6249, 0.9922, 0.6249])
me_pga_dk_gantry_p1t6m_m_pole_clamp_002.materials.append(mat_pga_dkgantry_pzeg)
me_pga_dk_gantry_p1t6m_m_pole_clamp_002.update()
me_t2 = bpy.data.meshes.new('t2')
me_t2.from_pydata([(-1.7, 0.0, -0.1359), (-1.7, 10.0, -0.1359), (-1.3, 0.0, -0.135), (-1.3, 10.0, -0.135), (0.0, 0.0, -0.11), (0.0, 10.0, -0.11), (1.3, 0.0, -0.135), (1.3, 10.0, -0.135), (1.7, 0.0, -0.1359), (1.7, 10.0, -0.1359), (-1.7, -0.05, -0.1349), (-1.7, 0.0, -0.1359), (-1.3, 0.0, -0.135), (1.7, 10.05, -0.1349), (1.7, 10.0, -0.1359), (1.3, 10.0, -0.135), (0.0, 0.0, -0.11), (0.0, -0.05, -0.109), (0.0, 10.0, -0.11), (0.0, 10.05, -0.109), (-1.3, -0.05, -0.134), (1.3, 10.05, -0.134), (1.3, 0.0, -0.135), (-1.3, 10.0, -0.135), (1.7, 0.0, -0.1359), (1.7, -0.05, -0.1349), (-1.7, 10.0, -0.1359), (-1.7, 10.05, -0.1349), (1.3, -0.05, -0.134), (-1.3, 10.05, -0.134), (-2.6, 0.0, 0.02), (-2.6, 10.0, 0.02), (2.6, 0.0, 0.02), (2.6, 10.0, 0.02), (-2.6, 0.0, 0.02), (2.6, 10.0, 0.02), (2.6, 0.0, 0.02), (-2.6, 10.0, 0.02), (-1.05, 0.0, -0.15), (-1.05, 10.0, -0.15), (-0.45, 0.0, -0.15), (-0.45, 10.0, -0.15), (0.45, 0.0, -0.15), (0.45, 10.0, -0.15), (1.05, 0.0, -0.15), (1.05, 10.0, -0.15), (-0.8285, 0.0, -0.153), (-0.8285, 10.0, -0.153), (-0.6785, 0.0, -0.153), (-0.6785, 10.0, -0.153), (0.6785, 0.0, -0.153), (0.6785, 10.0, -0.153), (0.8285, 0.0, -0.153), (0.8285, 10.0, -0.153), (-0.762, 0.0, -0.185), (-0.7895, 0.0, -0.325), (-0.7175, 0.0, -0.325), (0.762, 10.0, -0.185), (0.7895, 10.0, -0.325), (0.7175, 10.0, -0.325), (-0.745, 0.0, -0.185), (0.745, 10.0, -0.185), (0.745, 0.0, -0.185), (0.7175, 0.0, -0.325), (0.7895, 0.0, -0.325), (-0.745, 10.0, -0.185), (-0.7175, 10.0, -0.325), (-0.7895, 10.0, -0.325), (0.762, 0.0, -0.185), (-0.762, 10.0, -0.185), (-0.789, -0.02, -0.32), (-0.7895, 0.0, -0.325), (-0.7175, 0.0, -0.325), (0.789, 10.02, -0.32), (0.7895, 10.0, -0.325), (0.7175, 10.0, -0.325), (-0.717, -0.02, -0.32), (0.717, 10.02, -0.32), (0.717, -0.02, -0.32), (0.7175, 0.0, -0.325), (0.7895, 0.0, -0.325), (-0.717, 10.02, -0.32), (-0.7175, 10.0, -0.325), (-0.7895, 10.0, -0.325), (0.789, -0.02, -0.32), (-0.789, 10.02, -0.32), (-0.762, 0.0, -0.185), (-0.762, 10.0, -0.185), (-0.7895, 0.0, -0.325), (-0.7895, 10.0, -0.325), (-0.7175, 0.0, -0.325), (-0.7175, 10.0, -0.325), (-0.745, 0.0, -0.185), (-0.745, 10.0, -0.185), (0.745, 0.0, -0.185), (0.745, 10.0, -0.185), (0.7175, 0.0, -0.325), (0.7175, 10.0, -0.325), (0.7895, 0.0, -0.325), (0.7895, 10.0, -0.325), (0.762, 0.0, -0.185), (0.762, 10.0, -0.185), (-0.7895, 0.0, -0.325), (-0.7895, 10.0, -0.325), (0.7895, 0.0, -0.325), (0.7895, 10.0, -0.325), (-0.8285, 0.0, -0.17), (-0.8285, 10.0, -0.17), (-0.762, 0.0, -0.185), (-0.762, 10.0, -0.185), (-0.745, 0.0, -0.185), (-0.745, 10.0, -0.185), (-0.6785, 0.0, -0.17), (-0.6785, 10.0, -0.17), (0.6785, 0.0, -0.17), (0.6785, 10.0, -0.17), (0.745, 0.0, -0.185), (0.745, 10.0, -0.185), (0.762, 0.0, -0.185), (0.762, 10.0, -0.185), (0.8285, 0.0, -0.17), (0.8285, 10.0, -0.17), (-0.9385, 0.0, -0.165), (-0.9385, 10.0, -0.165), (-0.7985, 0.0, -0.179), (-0.7985, 10.0, -0.179), (-0.7085, 0.0, -0.179), (-0.7085, 10.0, -0.179), (-0.5685, 0.0, -0.165), (-0.5685, 10.0, -0.165), (0.5685, 0.0, -0.165), (0.5685, 10.0, -0.165), (0.7085, 0.0, -0.179), (0.7085, 10.0, -0.179), (0.7985, 0.0, -0.179), (0.7985, 10.0, -0.179), (0.9385, 0.0, -0.165), (0.9385, 10.0, -0.165), (-1.305, 0.0, -0.125), (-1.305, 10.0, -0.125), (-1.295, 0.0, -0.15), (-1.295, 10.0, -0.15), (-1.05, 0.0, -0.155), (-1.05, 10.0, -0.155), (-1.0, 0.0, -0.178), (-1.0, 10.0, -0.178), (-0.915, 0.0, -0.185), (-0.915, 10.0, -0.185), (-0.9, 0.0, -0.1525), (-0.9, 10.0, -0.1525), (-0.6, 0.0, -0.1525), (-0.6, 10.0, -0.1525), (-0.585, 0.0, -0.185), (-0.585, 10.0, -0.185), (-0.5, 0.0, -0.178), (-0.5, 10.0, -0.178), (-0.45, 0.0, -0.15), (-0.45, 10.0, -0.15), (-0.15, 0.0, -0.125), (-0.15, 10.0, -0.125), (0.15, 0.0, -0.125), (0.15, 10.0, -0.125), (0.45, 0.0, -0.15), (0.45, 10.0, -0.15), (0.5, 0.0, -0.178), (0.5, 10.0, -0.178), (0.585, 0.0, -0.185), (0.585, 10.0, -0.185), (0.6, 0.0, -0.1525), (0.6, 10.0, -0.1525), (0.9, 0.0, -0.1525), (0.9, 10.0, -0.1525), (0.915, 0.0, -0.185), (0.915, 10.0, -0.185), (1.0, 0.0, -0.178), (1.0, 10.0, -0.178), (1.05, 0.0, -0.155), (1.05, 10.0, -0.155), (1.295, 0.0, -0.15), (1.295, 10.0, -0.15), (1.305, 0.0, -0.125), (1.305, 10.0, -0.125), (-0.006, -0.1763, -7.2), (-0.006, 9.824, -7.2), (0.006, -0.1763, -7.2), (0.006, 9.824, -7.2), (0.0, -0.1763, -7.19), (0.0, 9.824, -7.19), (-0.006, -0.1763, -6.2), (-0.006, 9.824, -6.2), (0.0, -0.1763, -6.21), (0.0, 9.824, -6.21), (0.006, -0.1763, -6.2), (0.006, 9.824, -6.2), (-0.003, -0.1798, -6.2), (-0.003, -0.1798, -7.2), (0.003, -0.1763, -7.2), (0.003, -0.1763, -6.2), (-0.003, -0.1728, -7.2), (-0.003, -0.1728, -6.2), (-0.005, -0.1863, -6.2), (-0.005, -0.1863, -6.241), (0.005, -0.1763, -6.241), (0.005, -0.1763, -6.2), (-0.005, -0.1663, -6.241), (-0.005, -0.1663, -6.2), (-0.005, -0.1663, -6.2), (-0.005, -0.1663, -6.241), (-0.005, -0.1863, -7.159), (-0.005, -0.1863, -7.2), (0.005, -0.1763, -7.2), (0.005, -0.1763, -7.159), (-0.005, -0.1663, -7.2), (-0.005, -0.1663, -7.159), (-0.005, -0.1663, -7.159), (-0.005, -0.1663, -7.2), (0.0, -0.4263, -7.195), (0.006, 9.824, -7.2), (0.0, 10.07, -7.195), (0.0, 9.824, -7.19), (-0.006, 9.824, -7.2), (0.0, -0.4263, -6.205), (0.006, 9.824, -6.2), (0.0, 10.07, -6.205), (-0.006, 9.824, -6.2), (0.0, 9.824, -6.21)], [], [(0, 1, 2), (2, 1, 3), (2, 3, 4), (4, 3, 5), (4, 5, 6), (6, 5, 7), (6, 7, 8), (8, 7, 9), (10, 11, 12), (13, 14, 15), (12, 16, 17), (15, 18, 19), (17, 20, 10), (19, 21, 13), (10, 12, 17), (13, 15, 19), (17, 16, 22), (19, 18, 23), (22, 24, 25), (23, 26, 27), (25, 28, 17), (27, 29, 19), (17, 22, 25), (19, 23, 27), (0, 30, 31), (0, 31, 1), (8, 9, 32), (32, 9, 33), (34, 11, 10), (35, 14, 13), (25, 24, 36), (27, 26, 37), (38, 39, 40), (40, 39, 41), (42, 43, 44), (44, 43, 45), (46, 47, 48), (48, 47, 49), (50, 51, 52), (52, 51, 53), (54, 55, 56), (57, 58, 59), (56, 60, 54), (59, 61, 57), (62, 63, 64), (65, 66, 67), (64, 68, 62), (67, 69, 65), (70, 71, 72), (73, 74, 75), (72, 76, 70), (75, 77, 73), (78, 79, 80), (81, 82, 83), (80, 84, 78), (83, 85, 81), (86, 87, 88), (88, 87, 89), (90, 91, 92), (92, 91, 93), (94, 95, 96), (96, 95, 97), (98, 99, 100), (100, 99, 101), (102, 103, 90), (90, 103, 91), (96, 97, 104), (104, 97, 105), (106, 107, 108), (108, 107, 109), (110, 111, 112), (112, 111, 113), (114, 115, 116), (116, 115, 117), (118, 119, 120), (120, 119, 121), (122, 123, 124), (124, 123, 125), (126, 127, 128), (128, 127, 129), (130, 131, 132), (132, 131, 133), (134, 135, 136), (136, 135, 137), (138, 139, 140), (140, 139, 141), (140, 141, 142), (142, 141, 143), (142, 143, 144), (144, 143, 145), (144, 145, 146), (146, 145, 147), (146, 147, 148), (148, 147, 149), (148, 149, 150), (150, 149, 151), (150, 151, 152), (152, 151, 153), (152, 153, 154), (154, 153, 155), (154, 155, 156), (156, 155, 157), (156, 157, 158), (158, 157, 159), (158, 159, 160), (160, 159, 161), (160, 161, 162), (162, 161, 163), (162, 163, 164), (164, 163, 165), (164, 165, 166), (166, 165, 167), (166, 167, 168), (168, 167, 169), (168, 169, 170), (170, 169, 171), (170, 171, 172), (172, 171, 173), (172, 173, 174), (174, 173, 175), (174, 175, 176), (176, 175, 177), (176, 177, 178), (178, 177, 179), (178, 179, 180), (180, 179, 181), (182, 183, 184), (184, 183, 185), (184, 185, 186), (186, 185, 187), (182, 186, 187), (182, 187, 183), (188, 189, 190), (190, 189, 191), (190, 191, 192), (192, 191, 193), (192, 193, 188), (188, 193, 189), (194, 195, 196), (196, 197, 194), (197, 196, 198), (198, 199, 197), (199, 198, 195), (195, 194, 199), (200, 201, 202), (202, 203, 200), (203, 202, 204), (204, 205, 203), (206, 207, 201), (201, 200, 206), (208, 209, 210), (210, 211, 208), (211, 210, 212), (212, 213, 211), (214, 215, 209), (209, 208, 214), (182, 216, 186), (217, 218, 219), (186, 216, 184), (219, 218, 220), (182, 184, 216), (220, 218, 217), (188, 221, 192), (222, 223, 224), (192, 221, 190), (224, 223, 225), (190, 221, 188), (225, 223, 222)])
_uv = me_t2.uv_layers.new(name='UVMap')
_uv.uv.foreach_set('vector', [0.0342, 1.0, 0.0342, 3.0, 0.1143, 1.0, 0.1143, 1.0, 0.0342, 3.0, 0.1143, 3.0, 0.1143, 1.0, 0.1143, 3.0, 0.375, 1.0, 0.375, 1.0, 0.1143, 3.0, 0.375, 3.0, 0.375, 1.0, 0.375, 3.0, 0.6357, 1.0, 0.6357, 1.0, 0.375, 3.0, 0.6357, 3.0, 0.6357, 1.0, 0.6357, 3.0, 0.7158, 1.0, 0.7158, 1.0, 0.6357, 3.0, 0.7158, 3.0, 0.0342, 1.99, 0.0342, 2.0, 0.1143, 2.0, 0.0342, 1.99, 0.0342, 2.0, 0.1143, 2.0, 0.1143, 2.0, 0.375, 2.0, 0.375, 1.99, 0.1143, 2.0, 0.375, 2.0, 0.375, 1.99, 0.375, 1.99, 0.1143, 1.99, 0.0342, 1.99, 0.375, 1.99, 0.1143, 1.99, 0.0342, 1.99, 0.0342, 1.99, 0.1143, 2.0, 0.375, 1.99, 0.0342, 1.99, 0.1143, 2.0, 0.375, 1.99, 0.375, 1.99, 0.375, 2.0, 0.6357, 2.0, 0.375, 1.99, 0.375, 2.0, 0.6357, 2.0, 0.6357, 2.0, 0.7158, 2.0, 0.7158, 1.99, 0.6357, 2.0, 0.7158, 2.0, 0.7158, 1.99, 0.7158, 1.99, 0.6357, 1.99, 0.375, 1.99, 0.7158, 1.99, 0.6357, 1.99, 0.375, 1.99, 0.375, 1.99, 0.6357, 2.0, 0.7158, 1.99, 0.375, 1.99, 0.6357, 2.0, 0.7158, 1.99, 0.0342, 1.0, -0.1389, 1.0, -0.1389, 3.0, 0.0342, 1.0, -0.1389, 3.0, 0.0342, 3.0, 0.7158, 1.0, 0.7158, 3.0, 0.862, 1.0, 0.862, 1.0, 0.7158, 3.0, 0.862, 3.0, -0.1389, 2.0, 0.0342, 2.0, 0.0342, 1.99, -0.1389, 2.0, 0.0342, 2.0, 0.0342, 1.99, 0.7158, 1.99, 0.7158, 2.0, 0.862, 2.0, 0.7158, 1.99, 0.7158, 2.0, 0.862, 2.0, 0.1652, 1.0, 0.1652, 3.0, 0.2851, 1.0, 0.2851, 1.0, 0.1652, 3.0, 0.2851, 3.0, 0.4649, 1.0, 0.4649, 3.0, 0.5848, 1.0, 0.5848, 1.0, 0.4649, 3.0, 0.5848, 3.0, 0.0, 1.836, 16.0, 1.836, 0.0, 1.887, 0.0, 1.887, 16.0, 1.836, 16.0, 1.887, 0.0, 1.887, 16.0, 1.887, 0.0, 1.836, 0.0, 1.836, 16.0, 1.887, 16.0, 1.836, 0.009, 1.836, 0.0, 1.934, 0.024, 1.934, 0.009, 1.836, 0.0, 1.934, 0.024, 1.934, 0.024, 1.934, 0.015, 1.836, 0.009, 1.836, 0.024, 1.934, 0.015, 1.836, 0.009, 1.836, 0.009, 1.836, 0.0, 1.934, 0.024, 1.934, 0.009, 1.836, 0.0, 1.934, 0.024, 1.934, 0.024, 1.934, 0.015, 1.836, 0.009, 1.836, 0.024, 1.934, 0.015, 1.836, 0.009, 1.836, 0.992, 1.988, 1.0, 1.988, 1.0, 1.934, 0.992, 1.988, 1.0, 1.988, 1.0, 1.934, 1.0, 1.934, 0.992, 1.934, 0.992, 1.988, 1.0, 1.934, 0.992, 1.934, 0.992, 1.988, 0.992, 1.934, 1.0, 1.934, 1.0, 1.988, 0.992, 1.934, 1.0, 1.934, 1.0, 1.988, 1.0, 1.988, 0.992, 1.988, 0.992, 1.934, 1.0, 1.988, 0.992, 1.988, 0.992, 1.934, 0.0, 1.836, 16.0, 1.836, 0.0, 1.934, 0.0, 1.934, 16.0, 1.836, 16.0, 1.934, 0.0, 1.934, 16.0, 1.934, 0.0, 1.836, 0.0, 1.836, 16.0, 1.934, 16.0, 1.836, 0.0, 1.836, 16.0, 1.836, 0.0, 1.934, 0.0, 1.934, 16.0, 1.836, 16.0, 1.934, 0.0, 1.934, 16.0, 1.934, 0.0, 1.836, 0.0, 1.836, 16.0, 1.934, 16.0, 1.836, 0.0, 1.988, 16.0, 1.988, 0.0, 1.934, 0.0, 1.934, 16.0, 1.988, 16.0, 1.934, 0.0, 1.934, 16.0, 1.934, 0.0, 1.988, 0.0, 1.988, 16.0, 1.934, 16.0, 1.988, 0.0, 1.793, 16.0, 1.793, 0.0, 1.836, 0.0, 1.836, 16.0, 1.793, 16.0, 1.836, 0.0, 1.836, 16.0, 1.836, 0.0, 1.793, 0.0, 1.793, 16.0, 1.836, 16.0, 1.793, 0.0, 1.793, 16.0, 1.793, 0.0, 1.836, 0.0, 1.836, 16.0, 1.793, 16.0, 1.836, 0.0, 1.836, 16.0, 1.836, 0.0, 1.793, 0.0, 1.793, 16.0, 1.836, 16.0, 1.793, 0.0, 1.605, 16.0, 1.605, 0.0, 1.775, 0.0, 1.775, 16.0, 1.605, 16.0, 1.775, 0.0, 1.775, 16.0, 1.775, 0.0, 1.605, 0.0, 1.605, 16.0, 1.775, 16.0, 1.605, 0.0, 1.605, 16.0, 1.605, 0.0, 1.775, 0.0, 1.775, 16.0, 1.605, 16.0, 1.775, 0.0, 1.775, 16.0, 1.775, 0.0, 1.605, 0.0, 1.605, 16.0, 1.775, 16.0, 1.605, 0.1143, 1.0, 0.1143, 3.0, 0.1172, 1.0, 0.1172, 1.0, 0.1143, 3.0, 0.1172, 3.0, 0.1172, 1.0, 0.1172, 3.0, 0.1652, 1.0, 0.1652, 1.0, 0.1172, 3.0, 0.1652, 3.0, 0.1652, 1.0, 0.1652, 3.0, 0.1752, 1.0, 0.1752, 1.0, 0.1652, 3.0, 0.1752, 3.0, 0.1752, 1.0, 0.1752, 3.0, 0.1932, 1.0, 0.1932, 1.0, 0.1752, 3.0, 0.1932, 3.0, 0.1932, 1.0, 0.1932, 3.0, 0.1952, 1.0, 0.1952, 1.0, 0.1932, 3.0, 0.1952, 3.0, 0.1952, 1.0, 0.1952, 3.0, 0.2551, 1.0, 0.2551, 1.0, 0.1952, 3.0, 0.2551, 3.0, 0.2551, 1.0, 0.2551, 3.0, 0.2571, 1.0, 0.2571, 1.0, 0.2551, 3.0, 0.2571, 3.0, 0.2571, 1.0, 0.2571, 3.0, 0.2751, 1.0, 0.2751, 1.0, 0.2571, 3.0, 0.2751, 3.0, 0.2751, 1.0, 0.2751, 3.0, 0.2851, 1.0, 0.2851, 1.0, 0.2751, 3.0, 0.2851, 3.0, 0.2851, 1.0, 0.2851, 3.0, 0.345, 1.0, 0.345, 1.0, 0.2851, 3.0, 0.345, 3.0, 0.345, 1.0, 0.345, 3.0, 0.405, 1.0, 0.405, 1.0, 0.345, 3.0, 0.405, 3.0, 0.405, 1.0, 0.405, 3.0, 0.4649, 1.0, 0.4649, 1.0, 0.405, 3.0, 0.4649, 3.0, 0.4649, 1.0, 0.4649, 3.0, 0.4749, 1.0, 0.4749, 1.0, 0.4649, 3.0, 0.4749, 3.0, 0.4749, 1.0, 0.4749, 3.0, 0.4929, 1.0, 0.4929, 1.0, 0.4749, 3.0, 0.4929, 3.0, 0.4929, 1.0, 0.4929, 3.0, 0.4949, 1.0, 0.4949, 1.0, 0.4929, 3.0, 0.4949, 3.0, 0.4949, 1.0, 0.4949, 3.0, 0.5548, 1.0, 0.5548, 1.0, 0.4949, 3.0, 0.5548, 3.0, 0.5548, 1.0, 0.5548, 3.0, 0.5568, 1.0, 0.5568, 1.0, 0.5548, 3.0, 0.5568, 3.0, 0.5568, 1.0, 0.5568, 3.0, 0.5748, 1.0, 0.5748, 1.0, 0.5568, 3.0, 0.5748, 3.0, 0.5748, 1.0, 0.5748, 3.0, 0.5848, 1.0, 0.5848, 1.0, 0.5748, 3.0, 0.5848, 3.0, 0.5848, 1.0, 0.5848, 3.0, 0.6328, 1.0, 0.6328, 1.0, 0.5848, 3.0, 0.6328, 3.0, 0.6328, 1.0, 0.6328, 3.0, 0.6357, 1.0, 0.6357, 1.0, 0.6328, 3.0, 0.6357, 3.0, 0.0, 1.949, 1.0, 1.949, 0.0, 1.973, 0.0, 1.973, 1.0, 1.949, 1.0, 1.973, 0.0, 1.973, 1.0, 1.973, 0.0, 1.961, 0.0, 1.961, 1.0, 1.973, 1.0, 1.961, 0.0, 1.949, 0.0, 1.961, 1.0, 1.961, 0.0, 1.949, 1.0, 1.961, 1.0, 1.949, 0.0, 1.949, 1.0, 1.949, 0.0, 1.961, 0.0, 1.961, 1.0, 1.949, 1.0, 1.961, 0.0, 1.961, 1.0, 1.961, 0.0, 1.973, 0.0, 1.973, 1.0, 1.961, 1.0, 1.973, 0.0, 1.973, 1.0, 1.973, 0.0, 1.949, 0.0, 1.949, 1.0, 1.973, 1.0, 1.949, 0.0, 1.949, 1.0, 1.949, 1.0, 1.961, 1.0, 1.961, 0.0, 1.961, 0.0, 1.949, 0.0, 1.961, 1.0, 1.961, 1.0, 1.973, 1.0, 1.973, 0.0, 1.973, 0.0, 1.961, 0.0, 1.973, 1.0, 1.973, 1.0, 1.949, 1.0, 1.949, 0.0, 1.949, 0.0, 1.973, 0.0, 1.902, 0.0156, 1.902, 0.0156, 1.906, 0.0156, 1.906, 0.0, 1.906, 0.0, 1.902, 0.0, 1.906, 0.0156, 1.906, 0.0156, 1.902, 0.0156, 1.902, 0.0, 1.902, 0.0, 1.906, 0.0, 1.906, 0.0156, 1.906, 0.0156, 1.902, 0.0156, 1.902, 0.0, 1.902, 0.0, 1.906, 0.0, 1.902, 0.0156, 1.902, 0.0156, 1.906, 0.0156, 1.906, 0.0, 1.906, 0.0, 1.902, 0.0, 1.906, 0.0156, 1.906, 0.0156, 1.902, 0.0156, 1.902, 0.0, 1.902, 0.0, 1.906, 0.0, 1.906, 0.0156, 1.906, 0.0156, 1.902, 0.0156, 1.902, 0.0, 1.902, 0.0, 1.906, 0.0, 1.949, 0.1, 1.961, 0.0, 1.961, 0.0, 1.949, 0.1, 1.961, 0.0, 1.961, 0.0, 1.961, 0.1, 1.961, 0.0, 1.973, 0.0, 1.961, 0.1, 1.961, 0.0, 1.973, 0.0, 1.949, 0.0, 1.973, 0.1, 1.961, 0.0, 1.973, 0.1, 1.961, 0.0, 1.949, 0.0, 1.949, 0.1, 1.961, 0.0, 1.973, 0.0, 1.949, 0.1, 1.961, 0.0, 1.973, 0.0, 1.973, 0.1, 1.961, 0.0, 1.961, 0.0, 1.973, 0.1, 1.961, 0.0, 1.961, 0.0, 1.961, 0.1, 1.961, 0.0, 1.949, 0.0, 1.961, 0.1, 1.961, 0.0, 1.949])
me_t2.use_remesh_preserve_volume = False
me_t2.use_remesh_preserve_attributes = False
me_t2.use_mirror_vertex_groups = False
me_t2.update()

# ---- objects
ob_camera = bpy.data.objects.new('Camera', cam_camera)
ob_lamp = bpy.data.objects.new('Lamp', light_lamp)
ob_pga_dkgantry_p_c_pole_clamp = bpy.data.objects.new('pga_dkgantry_P_C_pole_clamp', me_pga_dk_gantry_p1t6m_c_pole_clamp_001)
ob_pga_dkgantry_p_c_pole_clamp_bolts = bpy.data.objects.new('pga_dkgantry_P_C_pole_clamp_bolts', me_pga_dk_gantry_p1t6m_c_pole_clamp_bolt1_001)
ob_pga_dkgantry_p_c_pole = bpy.data.objects.new('pga_dkgantry_P_C_pole', me_pga_dk_gantry_p1t6m_m_pole_002)
ob_pga_dkgantry_pz_c_supportwire_001 = bpy.data.objects.new('pga_dkgantry_PZ_C_supportwire.001', me_pga_dk_gantry_n1t6m_z_m_supportwire_001)
ob_pga_dkgantry_pz_c_supportwire_insulator1_001 = bpy.data.objects.new('pga_dkgantry_PZ_C_supportwire_insulator1.001', me_pga_dk_gantry_n1t6m_z_m_supportwire_insulator1_003)
ob_pga_dkgantry_pz_c_supportwire_insulator1_rod_001 = bpy.data.objects.new('pga_dkgantry_PZ_C_supportwire_insulator1_rod.001', me_pga_dk_gantry_n1t6m_z_m_supportwire_insulator1_rod_003)
ob_pga_dkgantry_pz_c_supportwire_insulator2_001 = bpy.data.objects.new('pga_dkgantry_PZ_C_supportwire_insulator2.001', me_pga_dk_gantry_n1t6m_z_m_supportwire_insulator2_004)
ob_pga_dkgantry_pz_c_supportwire_insulator2_rod_001 = bpy.data.objects.new('pga_dkgantry_PZ_C_supportwire_insulator2_rod.001', me_pga_dk_gantry_n1t6m_z_m_supportwire_insulator2_rod_004)
ob_pga_dkgantry_p_m_pole_part1 = bpy.data.objects.new('pga_dkgantry_P_M_pole_part1', me_pga_dk_gantry_p1t6m_m_pole_003)
ob_pga_dkgantry_p_m_pole_clamp_001 = bpy.data.objects.new('pga_dkgantry_P_M_pole_clamp.001', me_pga_dk_gantry_p1t6m_m_pole_clamp_002)
ob_t2 = bpy.data.objects.new('t2', me_t2)

# ---- transforms, parenting, visibility, modifiers, constraints
ob_camera.location = (7.481, -6.508, 5.344)
ob_camera.rotation_euler = (1.109, 0.0, 0.8149)
ob_camera.lock_rotations_4d = False
ob_camera.empty_display_type = 'ARROWS'
ob_camera.color = (0.0, 0.0, 0.0, 0.0)
ob_camera.display_type = 'WIRE'
ob_camera.lineart.crease_threshold = 0.0
ob_lamp.location = (4.076, 1.005, 5.904)
ob_lamp.rotation_euler = (0.6503, 0.05522, 1.866)
ob_lamp.lock_rotations_4d = False
ob_lamp.empty_display_type = 'ARROWS'
ob_lamp.color = (0.0, 0.0, 0.0, 0.0)
ob_lamp.lineart.crease_threshold = 0.0
ob_pga_dkgantry_p_c_pole_clamp.location = (0.0, 0.0, 0.0)
_m = ob_pga_dkgantry_p_c_pole_clamp.modifiers.new('Auto Smooth', 'NODES')
_m.node_group = ng_auto_smooth_003
_gi = [s.identifier for s in ng_auto_smooth_003.interface.items_tree if s.item_type == 'SOCKET' and s.in_out == 'INPUT']
_m[_gi[1]] = 0.5236  # Angle
ob_pga_dkgantry_p_c_pole_clamp_bolts.location = (0.0, 0.0, 0.0)
ob_pga_dkgantry_p_c_pole_clamp_bolts.rotation_euler = (3.142, 1.571, 0.0)
ob_pga_dkgantry_p_c_pole.location = (0.0, 0.0, 0.0)
_m = ob_pga_dkgantry_p_c_pole.modifiers.new('Smooth by Angle', 'NODES')
_m.node_group = ng_smooth_by_angle
_gi = [s.identifier for s in ng_smooth_by_angle.interface.items_tree if s.item_type == 'SOCKET' and s.in_out == 'INPUT']
_m[_gi[1]] = 0.6109  # Angle
_m.use_pin_to_last = True
_m.show_group_selector = False
ob_pga_dkgantry_pz_c_supportwire_001.location = (2.842e-14, 0.0, -4.768e-07)
ob_pga_dkgantry_pz_c_supportwire_001.rotation_euler = (0.0, 1.571, 0.0)
ob_pga_dkgantry_pz_c_supportwire_001.scale = (0.3, 0.3, 2.5)
_m = ob_pga_dkgantry_pz_c_supportwire_001.modifiers.new('Auto Smooth', 'NODES')
_m.node_group = ng_auto_smooth_005
_gi = [s.identifier for s in ng_auto_smooth_005.interface.items_tree if s.item_type == 'SOCKET' and s.in_out == 'INPUT']
_m[_gi[1]] = 0.8936  # Angle
ob_pga_dkgantry_pz_c_supportwire_insulator1_001.location = (0.0, 0.0, -4.768e-07)
ob_pga_dkgantry_pz_c_supportwire_insulator1_001.rotation_euler = (-0.01047, 3.035, 0.01047)
ob_pga_dkgantry_pz_c_supportwire_insulator1_001.lineart.crease_threshold = 0.0
_m = ob_pga_dkgantry_pz_c_supportwire_insulator1_001.modifiers.new('Auto Smooth', 'NODES')
_m.node_group = ng_auto_smooth_005
_gi = [s.identifier for s in ng_auto_smooth_005.interface.items_tree if s.item_type == 'SOCKET' and s.in_out == 'INPUT']
_m[_gi[1]] = 1.056  # Angle
ob_pga_dkgantry_pz_c_supportwire_insulator1_rod_001.location = (0.0, 0.0, -4.768e-07)
ob_pga_dkgantry_pz_c_supportwire_insulator1_rod_001.rotation_euler = (-0.01047, 3.035, 0.01047)
ob_pga_dkgantry_pz_c_supportwire_insulator1_rod_001.lineart.crease_threshold = 0.0
ob_pga_dkgantry_pz_c_supportwire_insulator2_001.location = (2.384e-07, -7.451e-09, -4.768e-07)
ob_pga_dkgantry_pz_c_supportwire_insulator2_001.rotation_euler = (-0.01047, 3.035, 0.01047)
ob_pga_dkgantry_pz_c_supportwire_insulator2_001.lineart.crease_threshold = 0.0
_m = ob_pga_dkgantry_pz_c_supportwire_insulator2_001.modifiers.new('Auto Smooth', 'NODES')
_m.node_group = ng_auto_smooth_005
_gi = [s.identifier for s in ng_auto_smooth_005.interface.items_tree if s.item_type == 'SOCKET' and s.in_out == 'INPUT']
_m[_gi[1]] = 1.056  # Angle
ob_pga_dkgantry_pz_c_supportwire_insulator2_rod_001.location = (2.384e-07, -7.451e-09, -4.768e-07)
ob_pga_dkgantry_pz_c_supportwire_insulator2_rod_001.rotation_euler = (-0.01047, 3.035, 0.01047)
ob_pga_dkgantry_pz_c_supportwire_insulator2_rod_001.lineart.crease_threshold = 0.0
ob_pga_dkgantry_p_m_pole_part1.location = (0.0, 0.0, 0.0)
ob_pga_dkgantry_p_m_pole_clamp_001.location = (0.0, 0.0, 0.0)
ob_t2.location = (0.0, -5.0, 0.0)
ob_t2.rotation_euler = (0.0, 3.142, 0.0)
ob_t2.lineart.crease_threshold = 0.0

# ---- collection membership
scene.collection.objects.link(ob_camera)
scene.collection.objects.link(ob_lamp)
col_pga_dkgantry_p_c_pole.objects.link(ob_pga_dkgantry_p_c_pole_clamp)
col_pga_dkgantry_p_c_pole.objects.link(ob_pga_dkgantry_p_c_pole_clamp_bolts)
col_pga_dkgantry_p_c_pole.objects.link(ob_pga_dkgantry_p_c_pole)
col_pga_dkgantry_p_c_pole.objects.link(ob_pga_dkgantry_pz_c_supportwire_001)
col_pga_dkgantry_p_c_pole.objects.link(ob_pga_dkgantry_pz_c_supportwire_insulator1_001)
col_pga_dkgantry_p_c_pole.objects.link(ob_pga_dkgantry_pz_c_supportwire_insulator1_rod_001)
col_pga_dkgantry_p_c_pole.objects.link(ob_pga_dkgantry_pz_c_supportwire_insulator2_001)
col_pga_dkgantry_p_c_pole.objects.link(ob_pga_dkgantry_pz_c_supportwire_insulator2_rod_001)
col_pga_dk_gantry_p1t6m_c_pole_002.objects.link(ob_pga_dkgantry_p_m_pole_part1)
col_pga_dk_gantry_p1t6m_c_pole_002.objects.link(ob_pga_dkgantry_p_m_pole_clamp_001)
col_reference_track.objects.link(ob_t2)

# ---- scene / render settings (as saved in the file)
scene.camera = ob_camera
scene.frame_start = 1; scene.frame_end = 250; scene.frame_set(4)
scene.render.engine = 'CYCLES'
scene.render.resolution_percentage = 50
scene.render.dither_intensity = 0.0
scene.cycles.preview_pause = True
scene.cycles.use_denoising = False
scene.cycles.samples = 128
scene.cycles.sampling_pattern = 'TABULATED_SOBOL'
scene.cycles.use_adaptive_sampling = False
scene.cycles.use_light_tree = False
scene.cycles.blur_glossy = 0.0
scene.cycles.sample_clamp_indirect = 0.0
scene.cycles.bake_type = 'AO'
scene.eevee.use_gtao = True
scene.view_settings.view_transform = 'Standard'
bpy.context.view_layer.update()
